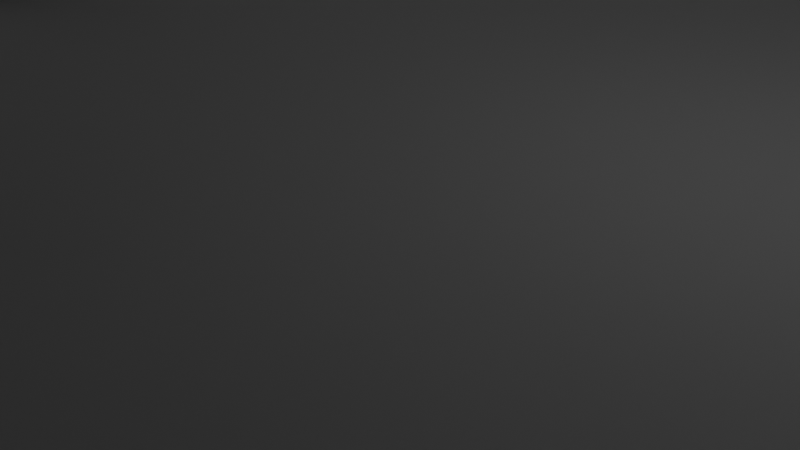 # Source: untitled.blend  (saved by Blender 4.1.23; exported with 4.5.12 LTS)
import bpy
from mathutils import Matrix  # noqa: F401  (used for matrix-valued properties, if any)

bpy.ops.wm.read_factory_settings(use_empty=True)
scene = bpy.context.scene
scene.name = 'Scene'

# ---- collections
col_collection = bpy.data.collections.new('Collection'); scene.collection.children.link(col_collection)

# ---- world
world_world = bpy.data.worlds.new('World'); scene.world = world_world
world_world.use_nodes = True; world_world.node_tree.nodes.clear()
_N = world_world.node_tree.nodes; _L = world_world.node_tree.links
n0 = _N.new('ShaderNodeOutputWorld'); n0.name = 'World Output'; n0.location = (300, 300)
n1 = _N.new('ShaderNodeBackground'); n1.name = 'Background'; n1.location = (10, 300)
n1.inputs[0].default_value = (0.05088, 0.05088, 0.05088, 1.0)
_L.new(n1.outputs[0], n0.inputs[0])
n0.is_active_output = True
world_world.color = (0.05088, 0.05088, 0.05088)
world_world.use_sun_shadow = False
world_world.sun_shadow_jitter_overblur = 0.0

# ---- cameras
cam_camera = bpy.data.cameras.new('Camera')
cam_camera.ortho_scale = 7.314

# ---- lights
light_light = bpy.data.lights.new('Light', 'POINT')
light_light.transmission_factor = 0.0
light_light.energy = 1000.0
light_light.shadow_soft_size = 0.1
light_light.shadow_maximum_resolution = 0.006
light_light.use_absolute_resolution = True

# ---- meshes
me_plane = bpy.data.meshes.new('Plane')
me_plane.from_pydata([(-1.0, -1.0, 0.0), (1.0, -1.0, 0.0), (-1.0, 1.0, 0.0), (1.0, 1.0, 0.0)], [], [(0, 1, 3, 2)])
_uv = me_plane.uv_layers.new(name='UVMap')
_uv.uv.foreach_set('vector', [0.0, 0.0, 1.0, 0.0, 1.0, 1.0, 0.0, 1.0])
me_plane.update()
me_cube = bpy.data.meshes.new('Cube')
me_cube.from_pydata([(-3.092, -3.394, -12.09), (-3.092, -3.394, 12.09), (-3.092, 3.394, -12.09), (-3.092, 3.394, 12.09), (3.092, -3.394, -12.09), (3.092, -3.394, 12.09), (3.092, 3.394, -12.09), (3.092, 3.394, 12.09)], [], [(0, 1, 3, 2), (2, 3, 7, 6), (6, 7, 5, 4), (4, 5, 1, 0), (2, 6, 4, 0), (7, 3, 1, 5)])
_uv = me_cube.uv_layers.new(name='UVMap')
_uv.uv.foreach_set('vector', [0.375, 0.0, 0.625, 0.0, 0.625, 0.25, 0.375, 0.25, 0.375, 0.25, 0.625, 0.25, 0.625, 0.5, 0.375, 0.5, 0.375, 0.5, 0.625, 0.5, 0.625, 0.75, 0.375, 0.75, 0.375, 0.75, 0.625, 0.75, 0.625, 1.0, 0.375, 1.0, 0.125, 0.5, 0.375, 0.5, 0.375, 0.75, 0.125, 0.75, 0.625, 0.5, 0.875, 0.5, 0.875, 0.75, 0.625, 0.75])
me_cube.update()
me_cube_001 = bpy.data.meshes.new('Cube.001')
me_cube_001.from_pydata([(-3.092, -3.394, -12.09), (-3.092, -3.394, 12.09), (-3.092, 3.394, -12.09), (-3.092, 3.394, 12.09), (3.092, -3.394, -12.09), (3.092, -3.394, 12.09), (3.092, 3.394, -12.09), (3.092, 3.394, 12.09)], [], [(0, 1, 3, 2), (2, 3, 7, 6), (6, 7, 5, 4), (4, 5, 1, 0), (2, 6, 4, 0), (7, 3, 1, 5)])
_uv = me_cube_001.uv_layers.new(name='UVMap')
_uv.uv.foreach_set('vector', [0.375, 0.0, 0.625, 0.0, 0.625, 0.25, 0.375, 0.25, 0.375, 0.25, 0.625, 0.25, 0.625, 0.5, 0.375, 0.5, 0.375, 0.5, 0.625, 0.5, 0.625, 0.75, 0.375, 0.75, 0.375, 0.75, 0.625, 0.75, 0.625, 1.0, 0.375, 1.0, 0.125, 0.5, 0.375, 0.5, 0.375, 0.75, 0.125, 0.75, 0.625, 0.5, 0.875, 0.5, 0.875, 0.75, 0.625, 0.75])
me_cube_001.update()
me_cube_002 = bpy.data.meshes.new('Cube.002')
me_cube_002.from_pydata([(-3.092, -3.394, -12.09), (-3.092, -3.394, 12.09), (-3.092, 3.394, -12.09), (-3.092, 3.394, 12.09), (3.092, -3.394, -12.09), (3.092, -3.394, 12.09), (3.092, 3.394, -12.09), (3.092, 3.394, 12.09)], [], [(0, 1, 3, 2), (2, 3, 7, 6), (6, 7, 5, 4), (4, 5, 1, 0), (2, 6, 4, 0), (7, 3, 1, 5)])
_uv = me_cube_002.uv_layers.new(name='UVMap')
_uv.uv.foreach_set('vector', [0.375, 0.0, 0.625, 0.0, 0.625, 0.25, 0.375, 0.25, 0.375, 0.25, 0.625, 0.25, 0.625, 0.5, 0.375, 0.5, 0.375, 0.5, 0.625, 0.5, 0.625, 0.75, 0.375, 0.75, 0.375, 0.75, 0.625, 0.75, 0.625, 1.0, 0.375, 1.0, 0.125, 0.5, 0.375, 0.5, 0.375, 0.75, 0.125, 0.75, 0.625, 0.5, 0.875, 0.5, 0.875, 0.75, 0.625, 0.75])
me_cube_002.update()
me_cube_003 = bpy.data.meshes.new('Cube.003')
me_cube_003.from_pydata([(-3.092, -3.394, -12.09), (-3.092, -3.394, 12.09), (-3.092, 3.394, -12.09), (-3.092, 3.394, 12.09), (3.092, -3.394, -12.09), (3.092, -3.394, 12.09), (3.092, 3.394, -12.09), (3.092, 3.394, 12.09)], [], [(0, 1, 3, 2), (2, 3, 7, 6), (6, 7, 5, 4), (4, 5, 1, 0), (2, 6, 4, 0), (7, 3, 1, 5)])
_uv = me_cube_003.uv_layers.new(name='UVMap')
_uv.uv.foreach_set('vector', [0.375, 0.0, 0.625, 0.0, 0.625, 0.25, 0.375, 0.25, 0.375, 0.25, 0.625, 0.25, 0.625, 0.5, 0.375, 0.5, 0.375, 0.5, 0.625, 0.5, 0.625, 0.75, 0.375, 0.75, 0.375, 0.75, 0.625, 0.75, 0.625, 1.0, 0.375, 1.0, 0.125, 0.5, 0.375, 0.5, 0.375, 0.75, 0.125, 0.75, 0.625, 0.5, 0.875, 0.5, 0.875, 0.75, 0.625, 0.75])
me_cube_003.update()
me_cube_004 = bpy.data.meshes.new('Cube.004')
me_cube_004.from_pydata([(-3.092, -3.394, -12.09), (-3.092, -3.394, 12.09), (-3.092, 3.394, -12.09), (-3.092, 3.394, 12.09), (3.092, -3.394, -12.09), (3.092, -3.394, 12.09), (3.092, 3.394, -12.09), (3.092, 3.394, 12.09)], [], [(0, 1, 3, 2), (2, 3, 7, 6), (6, 7, 5, 4), (4, 5, 1, 0), (2, 6, 4, 0), (7, 3, 1, 5)])
_uv = me_cube_004.uv_layers.new(name='UVMap')
_uv.uv.foreach_set('vector', [0.375, 0.0, 0.625, 0.0, 0.625, 0.25, 0.375, 0.25, 0.375, 0.25, 0.625, 0.25, 0.625, 0.5, 0.375, 0.5, 0.375, 0.5, 0.625, 0.5, 0.625, 0.75, 0.375, 0.75, 0.375, 0.75, 0.625, 0.75, 0.625, 1.0, 0.375, 1.0, 0.125, 0.5, 0.375, 0.5, 0.375, 0.75, 0.125, 0.75, 0.625, 0.5, 0.875, 0.5, 0.875, 0.75, 0.625, 0.75])
me_cube_004.update()
me_cube_005 = bpy.data.meshes.new('Cube.005')
me_cube_005.from_pydata([(-3.092, -3.394, -12.09), (-3.092, -3.394, 12.09), (-3.092, 3.394, -12.09), (-3.092, 3.394, 12.09), (3.092, -3.394, -12.09), (3.092, -3.394, 12.09), (3.092, 3.394, -12.09), (3.092, 3.394, 12.09)], [], [(0, 1, 3, 2), (2, 3, 7, 6), (6, 7, 5, 4), (4, 5, 1, 0), (2, 6, 4, 0), (7, 3, 1, 5)])
_uv = me_cube_005.uv_layers.new(name='UVMap')
_uv.uv.foreach_set('vector', [0.375, 0.0, 0.625, 0.0, 0.625, 0.25, 0.375, 0.25, 0.375, 0.25, 0.625, 0.25, 0.625, 0.5, 0.375, 0.5, 0.375, 0.5, 0.625, 0.5, 0.625, 0.75, 0.375, 0.75, 0.375, 0.75, 0.625, 0.75, 0.625, 1.0, 0.375, 1.0, 0.125, 0.5, 0.375, 0.5, 0.375, 0.75, 0.125, 0.75, 0.625, 0.5, 0.875, 0.5, 0.875, 0.75, 0.625, 0.75])
me_cube_005.update()
me_cube_006 = bpy.data.meshes.new('Cube.006')
me_cube_006.from_pydata([(-3.092, -3.394, -12.09), (-3.092, -3.394, 12.09), (-3.092, 3.394, -12.09), (-3.092, 3.394, 12.09), (3.092, -3.394, -12.09), (3.092, -3.394, 12.09), (3.092, 3.394, -12.09), (3.092, 3.394, 12.09)], [], [(0, 1, 3, 2), (2, 3, 7, 6), (6, 7, 5, 4), (4, 5, 1, 0), (2, 6, 4, 0), (7, 3, 1, 5)])
_uv = me_cube_006.uv_layers.new(name='UVMap')
_uv.uv.foreach_set('vector', [0.375, 0.0, 0.625, 0.0, 0.625, 0.25, 0.375, 0.25, 0.375, 0.25, 0.625, 0.25, 0.625, 0.5, 0.375, 0.5, 0.375, 0.5, 0.625, 0.5, 0.625, 0.75, 0.375, 0.75, 0.375, 0.75, 0.625, 0.75, 0.625, 1.0, 0.375, 1.0, 0.125, 0.5, 0.375, 0.5, 0.375, 0.75, 0.125, 0.75, 0.625, 0.5, 0.875, 0.5, 0.875, 0.75, 0.625, 0.75])
me_cube_006.update()
me_cube_007 = bpy.data.meshes.new('Cube.007')
me_cube_007.from_pydata([(-3.092, -3.394, -12.09), (-3.092, -3.394, 12.09), (-3.092, 3.394, -12.09), (-3.092, 3.394, 12.09), (3.092, -3.394, -12.09), (3.092, -3.394, 12.09), (3.092, 3.394, -12.09), (3.092, 3.394, 12.09)], [], [(0, 1, 3, 2), (2, 3, 7, 6), (6, 7, 5, 4), (4, 5, 1, 0), (2, 6, 4, 0), (7, 3, 1, 5)])
_uv = me_cube_007.uv_layers.new(name='UVMap')
_uv.uv.foreach_set('vector', [0.375, 0.0, 0.625, 0.0, 0.625, 0.25, 0.375, 0.25, 0.375, 0.25, 0.625, 0.25, 0.625, 0.5, 0.375, 0.5, 0.375, 0.5, 0.625, 0.5, 0.625, 0.75, 0.375, 0.75, 0.375, 0.75, 0.625, 0.75, 0.625, 1.0, 0.375, 1.0, 0.125, 0.5, 0.375, 0.5, 0.375, 0.75, 0.125, 0.75, 0.625, 0.5, 0.875, 0.5, 0.875, 0.75, 0.625, 0.75])
me_cube_007.update()
me_cube_008 = bpy.data.meshes.new('Cube.008')
me_cube_008.from_pydata([(-3.092, -3.394, -12.09), (-3.092, -3.394, 12.09), (-3.092, 3.394, -12.09), (-3.092, 3.394, 12.09), (3.092, -3.394, -12.09), (3.092, -3.394, 12.09), (3.092, 3.394, -12.09), (3.092, 3.394, 12.09)], [], [(0, 1, 3, 2), (2, 3, 7, 6), (6, 7, 5, 4), (4, 5, 1, 0), (2, 6, 4, 0), (7, 3, 1, 5)])
_uv = me_cube_008.uv_layers.new(name='UVMap')
_uv.uv.foreach_set('vector', [0.375, 0.0, 0.625, 0.0, 0.625, 0.25, 0.375, 0.25, 0.375, 0.25, 0.625, 0.25, 0.625, 0.5, 0.375, 0.5, 0.375, 0.5, 0.625, 0.5, 0.625, 0.75, 0.375, 0.75, 0.375, 0.75, 0.625, 0.75, 0.625, 1.0, 0.375, 1.0, 0.125, 0.5, 0.375, 0.5, 0.375, 0.75, 0.125, 0.75, 0.625, 0.5, 0.875, 0.5, 0.875, 0.75, 0.625, 0.75])
me_cube_008.update()
me_cube_009 = bpy.data.meshes.new('Cube.009')
me_cube_009.from_pydata([(-3.092, -3.394, -12.09), (-3.092, -3.394, 12.09), (-3.092, 3.394, -12.09), (-3.092, 3.394, 12.09), (3.092, -3.394, -12.09), (3.092, -3.394, 12.09), (3.092, 3.394, -12.09), (3.092, 3.394, 12.09)], [], [(0, 1, 3, 2), (2, 3, 7, 6), (6, 7, 5, 4), (4, 5, 1, 0), (2, 6, 4, 0), (7, 3, 1, 5)])
_uv = me_cube_009.uv_layers.new(name='UVMap')
_uv.uv.foreach_set('vector', [0.375, 0.0, 0.625, 0.0, 0.625, 0.25, 0.375, 0.25, 0.375, 0.25, 0.625, 0.25, 0.625, 0.5, 0.375, 0.5, 0.375, 0.5, 0.625, 0.5, 0.625, 0.75, 0.375, 0.75, 0.375, 0.75, 0.625, 0.75, 0.625, 1.0, 0.375, 1.0, 0.125, 0.5, 0.375, 0.5, 0.375, 0.75, 0.125, 0.75, 0.625, 0.5, 0.875, 0.5, 0.875, 0.75, 0.625, 0.75])
me_cube_009.update()
me_cube_010 = bpy.data.meshes.new('Cube.010')
me_cube_010.from_pydata([(-3.092, -3.394, -12.09), (-3.092, -3.394, 12.09), (-3.092, 3.394, -12.09), (-3.092, 3.394, 12.09), (3.092, -3.394, -12.09), (3.092, -3.394, 12.09), (3.092, 3.394, -12.09), (3.092, 3.394, 12.09)], [], [(0, 1, 3, 2), (2, 3, 7, 6), (6, 7, 5, 4), (4, 5, 1, 0), (2, 6, 4, 0), (7, 3, 1, 5)])
_uv = me_cube_010.uv_layers.new(name='UVMap')
_uv.uv.foreach_set('vector', [0.375, 0.0, 0.625, 0.0, 0.625, 0.25, 0.375, 0.25, 0.375, 0.25, 0.625, 0.25, 0.625, 0.5, 0.375, 0.5, 0.375, 0.5, 0.625, 0.5, 0.625, 0.75, 0.375, 0.75, 0.375, 0.75, 0.625, 0.75, 0.625, 1.0, 0.375, 1.0, 0.125, 0.5, 0.375, 0.5, 0.375, 0.75, 0.125, 0.75, 0.625, 0.5, 0.875, 0.5, 0.875, 0.75, 0.625, 0.75])
me_cube_010.update()
me_cube_011 = bpy.data.meshes.new('Cube.011')
me_cube_011.from_pydata([(-3.092, -3.394, -12.09), (-3.092, -3.394, 12.09), (-3.092, 3.394, -12.09), (-3.092, 3.394, 12.09), (3.092, -3.394, -12.09), (3.092, -3.394, 12.09), (3.092, 3.394, -12.09), (3.092, 3.394, 12.09)], [], [(0, 1, 3, 2), (2, 3, 7, 6), (6, 7, 5, 4), (4, 5, 1, 0), (2, 6, 4, 0), (7, 3, 1, 5)])
_uv = me_cube_011.uv_layers.new(name='UVMap')
_uv.uv.foreach_set('vector', [0.375, 0.0, 0.625, 0.0, 0.625, 0.25, 0.375, 0.25, 0.375, 0.25, 0.625, 0.25, 0.625, 0.5, 0.375, 0.5, 0.375, 0.5, 0.625, 0.5, 0.625, 0.75, 0.375, 0.75, 0.375, 0.75, 0.625, 0.75, 0.625, 1.0, 0.375, 1.0, 0.125, 0.5, 0.375, 0.5, 0.375, 0.75, 0.125, 0.75, 0.625, 0.5, 0.875, 0.5, 0.875, 0.75, 0.625, 0.75])
me_cube_011.update()
me_cube_012 = bpy.data.meshes.new('Cube.012')
me_cube_012.from_pydata([(-3.092, -3.394, -12.09), (-3.092, -3.394, 12.09), (-3.092, 3.394, -12.09), (-3.092, 3.394, 12.09), (3.092, -3.394, -12.09), (3.092, -3.394, 12.09), (3.092, 3.394, -12.09), (3.092, 3.394, 12.09)], [], [(0, 1, 3, 2), (2, 3, 7, 6), (6, 7, 5, 4), (4, 5, 1, 0), (2, 6, 4, 0), (7, 3, 1, 5)])
_uv = me_cube_012.uv_layers.new(name='UVMap')
_uv.uv.foreach_set('vector', [0.375, 0.0, 0.625, 0.0, 0.625, 0.25, 0.375, 0.25, 0.375, 0.25, 0.625, 0.25, 0.625, 0.5, 0.375, 0.5, 0.375, 0.5, 0.625, 0.5, 0.625, 0.75, 0.375, 0.75, 0.375, 0.75, 0.625, 0.75, 0.625, 1.0, 0.375, 1.0, 0.125, 0.5, 0.375, 0.5, 0.375, 0.75, 0.125, 0.75, 0.625, 0.5, 0.875, 0.5, 0.875, 0.75, 0.625, 0.75])
me_cube_012.update()
me_cube_013 = bpy.data.meshes.new('Cube.013')
me_cube_013.from_pydata([(-3.092, -3.394, -12.09), (-3.092, -3.394, 12.09), (-3.092, 3.394, -12.09), (-3.092, 3.394, 12.09), (3.092, -3.394, -12.09), (3.092, -3.394, 12.09), (3.092, 3.394, -12.09), (3.092, 3.394, 12.09)], [], [(0, 1, 3, 2), (2, 3, 7, 6), (6, 7, 5, 4), (4, 5, 1, 0), (2, 6, 4, 0), (7, 3, 1, 5)])
_uv = me_cube_013.uv_layers.new(name='UVMap')
_uv.uv.foreach_set('vector', [0.375, 0.0, 0.625, 0.0, 0.625, 0.25, 0.375, 0.25, 0.375, 0.25, 0.625, 0.25, 0.625, 0.5, 0.375, 0.5, 0.375, 0.5, 0.625, 0.5, 0.625, 0.75, 0.375, 0.75, 0.375, 0.75, 0.625, 0.75, 0.625, 1.0, 0.375, 1.0, 0.125, 0.5, 0.375, 0.5, 0.375, 0.75, 0.125, 0.75, 0.625, 0.5, 0.875, 0.5, 0.875, 0.75, 0.625, 0.75])
me_cube_013.update()
me_cube_014 = bpy.data.meshes.new('Cube.014')
me_cube_014.from_pydata([(-3.092, -3.394, -12.09), (-3.092, -3.394, 12.09), (-3.092, 3.394, -12.09), (-3.092, 3.394, 12.09), (3.092, -3.394, -12.09), (3.092, -3.394, 12.09), (3.092, 3.394, -12.09), (3.092, 3.394, 12.09)], [], [(0, 1, 3, 2), (2, 3, 7, 6), (6, 7, 5, 4), (4, 5, 1, 0), (2, 6, 4, 0), (7, 3, 1, 5)])
_uv = me_cube_014.uv_layers.new(name='UVMap')
_uv.uv.foreach_set('vector', [0.375, 0.0, 0.625, 0.0, 0.625, 0.25, 0.375, 0.25, 0.375, 0.25, 0.625, 0.25, 0.625, 0.5, 0.375, 0.5, 0.375, 0.5, 0.625, 0.5, 0.625, 0.75, 0.375, 0.75, 0.375, 0.75, 0.625, 0.75, 0.625, 1.0, 0.375, 1.0, 0.125, 0.5, 0.375, 0.5, 0.375, 0.75, 0.125, 0.75, 0.625, 0.5, 0.875, 0.5, 0.875, 0.75, 0.625, 0.75])
me_cube_014.update()
me_cube_015 = bpy.data.meshes.new('Cube.015')
me_cube_015.from_pydata([(-3.092, -3.394, -12.09), (-3.092, -3.394, 12.09), (-3.092, 3.394, -12.09), (-3.092, 3.394, 12.09), (3.092, -3.394, -12.09), (3.092, -3.394, 12.09), (3.092, 3.394, -12.09), (3.092, 3.394, 12.09)], [], [(0, 1, 3, 2), (2, 3, 7, 6), (6, 7, 5, 4), (4, 5, 1, 0), (2, 6, 4, 0), (7, 3, 1, 5)])
_uv = me_cube_015.uv_layers.new(name='UVMap')
_uv.uv.foreach_set('vector', [0.375, 0.0, 0.625, 0.0, 0.625, 0.25, 0.375, 0.25, 0.375, 0.25, 0.625, 0.25, 0.625, 0.5, 0.375, 0.5, 0.375, 0.5, 0.625, 0.5, 0.625, 0.75, 0.375, 0.75, 0.375, 0.75, 0.625, 0.75, 0.625, 1.0, 0.375, 1.0, 0.125, 0.5, 0.375, 0.5, 0.375, 0.75, 0.125, 0.75, 0.625, 0.5, 0.875, 0.5, 0.875, 0.75, 0.625, 0.75])
me_cube_015.update()
me_cube_016 = bpy.data.meshes.new('Cube.016')
me_cube_016.from_pydata([(-3.092, -3.394, -12.09), (-3.092, -3.394, 12.09), (-3.092, 3.394, -12.09), (-3.092, 3.394, 12.09), (3.092, -3.394, -12.09), (3.092, -3.394, 12.09), (3.092, 3.394, -12.09), (3.092, 3.394, 12.09)], [], [(0, 1, 3, 2), (2, 3, 7, 6), (6, 7, 5, 4), (4, 5, 1, 0), (2, 6, 4, 0), (7, 3, 1, 5)])
_uv = me_cube_016.uv_layers.new(name='UVMap')
_uv.uv.foreach_set('vector', [0.375, 0.0, 0.625, 0.0, 0.625, 0.25, 0.375, 0.25, 0.375, 0.25, 0.625, 0.25, 0.625, 0.5, 0.375, 0.5, 0.375, 0.5, 0.625, 0.5, 0.625, 0.75, 0.375, 0.75, 0.375, 0.75, 0.625, 0.75, 0.625, 1.0, 0.375, 1.0, 0.125, 0.5, 0.375, 0.5, 0.375, 0.75, 0.125, 0.75, 0.625, 0.5, 0.875, 0.5, 0.875, 0.75, 0.625, 0.75])
me_cube_016.update()
me_cube_017 = bpy.data.meshes.new('Cube.017')
me_cube_017.from_pydata([(-3.092, -3.394, -12.09), (-3.092, -3.394, 12.09), (-3.092, 3.394, -12.09), (-3.092, 3.394, 12.09), (3.092, -3.394, -12.09), (3.092, -3.394, 12.09), (3.092, 3.394, -12.09), (3.092, 3.394, 12.09)], [], [(0, 1, 3, 2), (2, 3, 7, 6), (6, 7, 5, 4), (4, 5, 1, 0), (2, 6, 4, 0), (7, 3, 1, 5)])
_uv = me_cube_017.uv_layers.new(name='UVMap')
_uv.uv.foreach_set('vector', [0.375, 0.0, 0.625, 0.0, 0.625, 0.25, 0.375, 0.25, 0.375, 0.25, 0.625, 0.25, 0.625, 0.5, 0.375, 0.5, 0.375, 0.5, 0.625, 0.5, 0.625, 0.75, 0.375, 0.75, 0.375, 0.75, 0.625, 0.75, 0.625, 1.0, 0.375, 1.0, 0.125, 0.5, 0.375, 0.5, 0.375, 0.75, 0.125, 0.75, 0.625, 0.5, 0.875, 0.5, 0.875, 0.75, 0.625, 0.75])
me_cube_017.update()
me_cube_018 = bpy.data.meshes.new('Cube.018')
me_cube_018.from_pydata([(-3.092, -3.394, -12.09), (-3.092, -3.394, 12.09), (-3.092, 3.394, -12.09), (-3.092, 3.394, 12.09), (3.092, -3.394, -12.09), (3.092, -3.394, 12.09), (3.092, 3.394, -12.09), (3.092, 3.394, 12.09)], [], [(0, 1, 3, 2), (2, 3, 7, 6), (6, 7, 5, 4), (4, 5, 1, 0), (2, 6, 4, 0), (7, 3, 1, 5)])
_uv = me_cube_018.uv_layers.new(name='UVMap')
_uv.uv.foreach_set('vector', [0.375, 0.0, 0.625, 0.0, 0.625, 0.25, 0.375, 0.25, 0.375, 0.25, 0.625, 0.25, 0.625, 0.5, 0.375, 0.5, 0.375, 0.5, 0.625, 0.5, 0.625, 0.75, 0.375, 0.75, 0.375, 0.75, 0.625, 0.75, 0.625, 1.0, 0.375, 1.0, 0.125, 0.5, 0.375, 0.5, 0.375, 0.75, 0.125, 0.75, 0.625, 0.5, 0.875, 0.5, 0.875, 0.75, 0.625, 0.75])
me_cube_018.update()
me_cube_019 = bpy.data.meshes.new('Cube.019')
me_cube_019.from_pydata([(-3.092, -3.394, -12.09), (-3.092, -3.394, 12.09), (-3.092, 3.394, -12.09), (-3.092, 3.394, 12.09), (3.092, -3.394, -12.09), (3.092, -3.394, 12.09), (3.092, 3.394, -12.09), (3.092, 3.394, 12.09)], [], [(0, 1, 3, 2), (2, 3, 7, 6), (6, 7, 5, 4), (4, 5, 1, 0), (2, 6, 4, 0), (7, 3, 1, 5)])
_uv = me_cube_019.uv_layers.new(name='UVMap')
_uv.uv.foreach_set('vector', [0.375, 0.0, 0.625, 0.0, 0.625, 0.25, 0.375, 0.25, 0.375, 0.25, 0.625, 0.25, 0.625, 0.5, 0.375, 0.5, 0.375, 0.5, 0.625, 0.5, 0.625, 0.75, 0.375, 0.75, 0.375, 0.75, 0.625, 0.75, 0.625, 1.0, 0.375, 1.0, 0.125, 0.5, 0.375, 0.5, 0.375, 0.75, 0.125, 0.75, 0.625, 0.5, 0.875, 0.5, 0.875, 0.75, 0.625, 0.75])
me_cube_019.update()
me_cube_020 = bpy.data.meshes.new('Cube.020')
me_cube_020.from_pydata([(-3.092, -3.394, -12.09), (-3.092, -3.394, 12.09), (-3.092, 3.394, -12.09), (-3.092, 3.394, 12.09), (3.092, -3.394, -12.09), (3.092, -3.394, 12.09), (3.092, 3.394, -12.09), (3.092, 3.394, 12.09)], [], [(0, 1, 3, 2), (2, 3, 7, 6), (6, 7, 5, 4), (4, 5, 1, 0), (2, 6, 4, 0), (7, 3, 1, 5)])
_uv = me_cube_020.uv_layers.new(name='UVMap')
_uv.uv.foreach_set('vector', [0.375, 0.0, 0.625, 0.0, 0.625, 0.25, 0.375, 0.25, 0.375, 0.25, 0.625, 0.25, 0.625, 0.5, 0.375, 0.5, 0.375, 0.5, 0.625, 0.5, 0.625, 0.75, 0.375, 0.75, 0.375, 0.75, 0.625, 0.75, 0.625, 1.0, 0.375, 1.0, 0.125, 0.5, 0.375, 0.5, 0.375, 0.75, 0.125, 0.75, 0.625, 0.5, 0.875, 0.5, 0.875, 0.75, 0.625, 0.75])
me_cube_020.update()
me_cube_021 = bpy.data.meshes.new('Cube.021')
me_cube_021.from_pydata([(-3.092, -3.394, -12.09), (-3.092, -3.394, 12.09), (-3.092, 3.394, -12.09), (-3.092, 3.394, 12.09), (3.092, -3.394, -12.09), (3.092, -3.394, 12.09), (3.092, 3.394, -12.09), (3.092, 3.394, 12.09)], [], [(0, 1, 3, 2), (2, 3, 7, 6), (6, 7, 5, 4), (4, 5, 1, 0), (2, 6, 4, 0), (7, 3, 1, 5)])
_uv = me_cube_021.uv_layers.new(name='UVMap')
_uv.uv.foreach_set('vector', [0.375, 0.0, 0.625, 0.0, 0.625, 0.25, 0.375, 0.25, 0.375, 0.25, 0.625, 0.25, 0.625, 0.5, 0.375, 0.5, 0.375, 0.5, 0.625, 0.5, 0.625, 0.75, 0.375, 0.75, 0.375, 0.75, 0.625, 0.75, 0.625, 1.0, 0.375, 1.0, 0.125, 0.5, 0.375, 0.5, 0.375, 0.75, 0.125, 0.75, 0.625, 0.5, 0.875, 0.5, 0.875, 0.75, 0.625, 0.75])
me_cube_021.update()
me_cube_022 = bpy.data.meshes.new('Cube.022')
me_cube_022.from_pydata([(-3.092, -3.394, -12.09), (-3.092, -3.394, 12.09), (-3.092, 3.394, -12.09), (-3.092, 3.394, 12.09), (3.092, -3.394, -12.09), (3.092, -3.394, 12.09), (3.092, 3.394, -12.09), (3.092, 3.394, 12.09)], [], [(0, 1, 3, 2), (2, 3, 7, 6), (6, 7, 5, 4), (4, 5, 1, 0), (2, 6, 4, 0), (7, 3, 1, 5)])
_uv = me_cube_022.uv_layers.new(name='UVMap')
_uv.uv.foreach_set('vector', [0.375, 0.0, 0.625, 0.0, 0.625, 0.25, 0.375, 0.25, 0.375, 0.25, 0.625, 0.25, 0.625, 0.5, 0.375, 0.5, 0.375, 0.5, 0.625, 0.5, 0.625, 0.75, 0.375, 0.75, 0.375, 0.75, 0.625, 0.75, 0.625, 1.0, 0.375, 1.0, 0.125, 0.5, 0.375, 0.5, 0.375, 0.75, 0.125, 0.75, 0.625, 0.5, 0.875, 0.5, 0.875, 0.75, 0.625, 0.75])
me_cube_022.update()
me_cube_023 = bpy.data.meshes.new('Cube.023')
me_cube_023.from_pydata([(-3.092, -3.394, -12.09), (-3.092, -3.394, 12.09), (-3.092, 3.394, -12.09), (-3.092, 3.394, 12.09), (3.092, -3.394, -12.09), (3.092, -3.394, 12.09), (3.092, 3.394, -12.09), (3.092, 3.394, 12.09)], [], [(0, 1, 3, 2), (2, 3, 7, 6), (6, 7, 5, 4), (4, 5, 1, 0), (2, 6, 4, 0), (7, 3, 1, 5)])
_uv = me_cube_023.uv_layers.new(name='UVMap')
_uv.uv.foreach_set('vector', [0.375, 0.0, 0.625, 0.0, 0.625, 0.25, 0.375, 0.25, 0.375, 0.25, 0.625, 0.25, 0.625, 0.5, 0.375, 0.5, 0.375, 0.5, 0.625, 0.5, 0.625, 0.75, 0.375, 0.75, 0.375, 0.75, 0.625, 0.75, 0.625, 1.0, 0.375, 1.0, 0.125, 0.5, 0.375, 0.5, 0.375, 0.75, 0.125, 0.75, 0.625, 0.5, 0.875, 0.5, 0.875, 0.75, 0.625, 0.75])
me_cube_023.update()
me_cube_024 = bpy.data.meshes.new('Cube.024')
me_cube_024.from_pydata([(-3.092, -3.394, -12.09), (-3.092, -3.394, 12.09), (-3.092, 3.394, -12.09), (-3.092, 3.394, 12.09), (3.092, -3.394, -12.09), (3.092, -3.394, 12.09), (3.092, 3.394, -12.09), (3.092, 3.394, 12.09)], [], [(0, 1, 3, 2), (2, 3, 7, 6), (6, 7, 5, 4), (4, 5, 1, 0), (2, 6, 4, 0), (7, 3, 1, 5)])
_uv = me_cube_024.uv_layers.new(name='UVMap')
_uv.uv.foreach_set('vector', [0.375, 0.0, 0.625, 0.0, 0.625, 0.25, 0.375, 0.25, 0.375, 0.25, 0.625, 0.25, 0.625, 0.5, 0.375, 0.5, 0.375, 0.5, 0.625, 0.5, 0.625, 0.75, 0.375, 0.75, 0.375, 0.75, 0.625, 0.75, 0.625, 1.0, 0.375, 1.0, 0.125, 0.5, 0.375, 0.5, 0.375, 0.75, 0.125, 0.75, 0.625, 0.5, 0.875, 0.5, 0.875, 0.75, 0.625, 0.75])
me_cube_024.update()
me_cube_025 = bpy.data.meshes.new('Cube.025')
me_cube_025.from_pydata([(-3.092, -3.394, -12.09), (-3.092, -3.394, 12.09), (-3.092, 3.394, -12.09), (-3.092, 3.394, 12.09), (3.092, -3.394, -12.09), (3.092, -3.394, 12.09), (3.092, 3.394, -12.09), (3.092, 3.394, 12.09)], [], [(0, 1, 3, 2), (2, 3, 7, 6), (6, 7, 5, 4), (4, 5, 1, 0), (2, 6, 4, 0), (7, 3, 1, 5)])
_uv = me_cube_025.uv_layers.new(name='UVMap')
_uv.uv.foreach_set('vector', [0.375, 0.0, 0.625, 0.0, 0.625, 0.25, 0.375, 0.25, 0.375, 0.25, 0.625, 0.25, 0.625, 0.5, 0.375, 0.5, 0.375, 0.5, 0.625, 0.5, 0.625, 0.75, 0.375, 0.75, 0.375, 0.75, 0.625, 0.75, 0.625, 1.0, 0.375, 1.0, 0.125, 0.5, 0.375, 0.5, 0.375, 0.75, 0.125, 0.75, 0.625, 0.5, 0.875, 0.5, 0.875, 0.75, 0.625, 0.75])
me_cube_025.update()
me_cube_026 = bpy.data.meshes.new('Cube.026')
me_cube_026.from_pydata([(-3.092, -3.394, -12.09), (-3.092, -3.394, 12.09), (-3.092, 3.394, -12.09), (-3.092, 3.394, 12.09), (3.092, -3.394, -12.09), (3.092, -3.394, 12.09), (3.092, 3.394, -12.09), (3.092, 3.394, 12.09)], [], [(0, 1, 3, 2), (2, 3, 7, 6), (6, 7, 5, 4), (4, 5, 1, 0), (2, 6, 4, 0), (7, 3, 1, 5)])
_uv = me_cube_026.uv_layers.new(name='UVMap')
_uv.uv.foreach_set('vector', [0.375, 0.0, 0.625, 0.0, 0.625, 0.25, 0.375, 0.25, 0.375, 0.25, 0.625, 0.25, 0.625, 0.5, 0.375, 0.5, 0.375, 0.5, 0.625, 0.5, 0.625, 0.75, 0.375, 0.75, 0.375, 0.75, 0.625, 0.75, 0.625, 1.0, 0.375, 1.0, 0.125, 0.5, 0.375, 0.5, 0.375, 0.75, 0.125, 0.75, 0.625, 0.5, 0.875, 0.5, 0.875, 0.75, 0.625, 0.75])
me_cube_026.update()
me_cube_027 = bpy.data.meshes.new('Cube.027')
me_cube_027.from_pydata([(-3.092, -3.394, -12.09), (-3.092, -3.394, 12.09), (-3.092, 3.394, -12.09), (-3.092, 3.394, 12.09), (3.092, -3.394, -12.09), (3.092, -3.394, 12.09), (3.092, 3.394, -12.09), (3.092, 3.394, 12.09)], [], [(0, 1, 3, 2), (2, 3, 7, 6), (6, 7, 5, 4), (4, 5, 1, 0), (2, 6, 4, 0), (7, 3, 1, 5)])
_uv = me_cube_027.uv_layers.new(name='UVMap')
_uv.uv.foreach_set('vector', [0.375, 0.0, 0.625, 0.0, 0.625, 0.25, 0.375, 0.25, 0.375, 0.25, 0.625, 0.25, 0.625, 0.5, 0.375, 0.5, 0.375, 0.5, 0.625, 0.5, 0.625, 0.75, 0.375, 0.75, 0.375, 0.75, 0.625, 0.75, 0.625, 1.0, 0.375, 1.0, 0.125, 0.5, 0.375, 0.5, 0.375, 0.75, 0.125, 0.75, 0.625, 0.5, 0.875, 0.5, 0.875, 0.75, 0.625, 0.75])
me_cube_027.update()
me_cube_028 = bpy.data.meshes.new('Cube.028')
me_cube_028.from_pydata([(-3.092, -3.394, -12.09), (-3.092, -3.394, 12.09), (-3.092, 3.394, -12.09), (-3.092, 3.394, 12.09), (3.092, -3.394, -12.09), (3.092, -3.394, 12.09), (3.092, 3.394, -12.09), (3.092, 3.394, 12.09)], [], [(0, 1, 3, 2), (2, 3, 7, 6), (6, 7, 5, 4), (4, 5, 1, 0), (2, 6, 4, 0), (7, 3, 1, 5)])
_uv = me_cube_028.uv_layers.new(name='UVMap')
_uv.uv.foreach_set('vector', [0.375, 0.0, 0.625, 0.0, 0.625, 0.25, 0.375, 0.25, 0.375, 0.25, 0.625, 0.25, 0.625, 0.5, 0.375, 0.5, 0.375, 0.5, 0.625, 0.5, 0.625, 0.75, 0.375, 0.75, 0.375, 0.75, 0.625, 0.75, 0.625, 1.0, 0.375, 1.0, 0.125, 0.5, 0.375, 0.5, 0.375, 0.75, 0.125, 0.75, 0.625, 0.5, 0.875, 0.5, 0.875, 0.75, 0.625, 0.75])
me_cube_028.update()
me_cube_029 = bpy.data.meshes.new('Cube.029')
me_cube_029.from_pydata([(-3.092, -3.394, -12.09), (-3.092, -3.394, 12.09), (-3.092, 3.394, -12.09), (-3.092, 3.394, 12.09), (3.092, -3.394, -12.09), (3.092, -3.394, 12.09), (3.092, 3.394, -12.09), (3.092, 3.394, 12.09)], [], [(0, 1, 3, 2), (2, 3, 7, 6), (6, 7, 5, 4), (4, 5, 1, 0), (2, 6, 4, 0), (7, 3, 1, 5)])
_uv = me_cube_029.uv_layers.new(name='UVMap')
_uv.uv.foreach_set('vector', [0.375, 0.0, 0.625, 0.0, 0.625, 0.25, 0.375, 0.25, 0.375, 0.25, 0.625, 0.25, 0.625, 0.5, 0.375, 0.5, 0.375, 0.5, 0.625, 0.5, 0.625, 0.75, 0.375, 0.75, 0.375, 0.75, 0.625, 0.75, 0.625, 1.0, 0.375, 1.0, 0.125, 0.5, 0.375, 0.5, 0.375, 0.75, 0.125, 0.75, 0.625, 0.5, 0.875, 0.5, 0.875, 0.75, 0.625, 0.75])
me_cube_029.update()
me_cube_030 = bpy.data.meshes.new('Cube.030')
me_cube_030.from_pydata([(-3.092, -3.394, -12.09), (-3.092, -3.394, 12.09), (-3.092, 3.394, -12.09), (-3.092, 3.394, 12.09), (3.092, -3.394, -12.09), (3.092, -3.394, 12.09), (3.092, 3.394, -12.09), (3.092, 3.394, 12.09)], [], [(0, 1, 3, 2), (2, 3, 7, 6), (6, 7, 5, 4), (4, 5, 1, 0), (2, 6, 4, 0), (7, 3, 1, 5)])
_uv = me_cube_030.uv_layers.new(name='UVMap')
_uv.uv.foreach_set('vector', [0.375, 0.0, 0.625, 0.0, 0.625, 0.25, 0.375, 0.25, 0.375, 0.25, 0.625, 0.25, 0.625, 0.5, 0.375, 0.5, 0.375, 0.5, 0.625, 0.5, 0.625, 0.75, 0.375, 0.75, 0.375, 0.75, 0.625, 0.75, 0.625, 1.0, 0.375, 1.0, 0.125, 0.5, 0.375, 0.5, 0.375, 0.75, 0.125, 0.75, 0.625, 0.5, 0.875, 0.5, 0.875, 0.75, 0.625, 0.75])
me_cube_030.update()
me_cube_031 = bpy.data.meshes.new('Cube.031')
me_cube_031.from_pydata([(-3.092, -3.394, -12.09), (-3.092, -3.394, 12.09), (-3.092, 3.394, -12.09), (-3.092, 3.394, 12.09), (3.092, -3.394, -12.09), (3.092, -3.394, 12.09), (3.092, 3.394, -12.09), (3.092, 3.394, 12.09)], [], [(0, 1, 3, 2), (2, 3, 7, 6), (6, 7, 5, 4), (4, 5, 1, 0), (2, 6, 4, 0), (7, 3, 1, 5)])
_uv = me_cube_031.uv_layers.new(name='UVMap')
_uv.uv.foreach_set('vector', [0.375, 0.0, 0.625, 0.0, 0.625, 0.25, 0.375, 0.25, 0.375, 0.25, 0.625, 0.25, 0.625, 0.5, 0.375, 0.5, 0.375, 0.5, 0.625, 0.5, 0.625, 0.75, 0.375, 0.75, 0.375, 0.75, 0.625, 0.75, 0.625, 1.0, 0.375, 1.0, 0.125, 0.5, 0.375, 0.5, 0.375, 0.75, 0.125, 0.75, 0.625, 0.5, 0.875, 0.5, 0.875, 0.75, 0.625, 0.75])
me_cube_031.update()
me_cube_032 = bpy.data.meshes.new('Cube.032')
me_cube_032.from_pydata([(-3.092, -3.394, -12.09), (-3.092, -3.394, 12.09), (-3.092, 3.394, -12.09), (-3.092, 3.394, 12.09), (3.092, -3.394, -12.09), (3.092, -3.394, 12.09), (3.092, 3.394, -12.09), (3.092, 3.394, 12.09)], [], [(0, 1, 3, 2), (2, 3, 7, 6), (6, 7, 5, 4), (4, 5, 1, 0), (2, 6, 4, 0), (7, 3, 1, 5)])
_uv = me_cube_032.uv_layers.new(name='UVMap')
_uv.uv.foreach_set('vector', [0.375, 0.0, 0.625, 0.0, 0.625, 0.25, 0.375, 0.25, 0.375, 0.25, 0.625, 0.25, 0.625, 0.5, 0.375, 0.5, 0.375, 0.5, 0.625, 0.5, 0.625, 0.75, 0.375, 0.75, 0.375, 0.75, 0.625, 0.75, 0.625, 1.0, 0.375, 1.0, 0.125, 0.5, 0.375, 0.5, 0.375, 0.75, 0.125, 0.75, 0.625, 0.5, 0.875, 0.5, 0.875, 0.75, 0.625, 0.75])
me_cube_032.update()
me_cube_033 = bpy.data.meshes.new('Cube.033')
me_cube_033.from_pydata([(-3.092, -3.394, -12.09), (-3.092, -3.394, 12.09), (-3.092, 3.394, -12.09), (-3.092, 3.394, 12.09), (3.092, -3.394, -12.09), (3.092, -3.394, 12.09), (3.092, 3.394, -12.09), (3.092, 3.394, 12.09)], [], [(0, 1, 3, 2), (2, 3, 7, 6), (6, 7, 5, 4), (4, 5, 1, 0), (2, 6, 4, 0), (7, 3, 1, 5)])
_uv = me_cube_033.uv_layers.new(name='UVMap')
_uv.uv.foreach_set('vector', [0.375, 0.0, 0.625, 0.0, 0.625, 0.25, 0.375, 0.25, 0.375, 0.25, 0.625, 0.25, 0.625, 0.5, 0.375, 0.5, 0.375, 0.5, 0.625, 0.5, 0.625, 0.75, 0.375, 0.75, 0.375, 0.75, 0.625, 0.75, 0.625, 1.0, 0.375, 1.0, 0.125, 0.5, 0.375, 0.5, 0.375, 0.75, 0.125, 0.75, 0.625, 0.5, 0.875, 0.5, 0.875, 0.75, 0.625, 0.75])
me_cube_033.update()
me_cube_034 = bpy.data.meshes.new('Cube.034')
me_cube_034.from_pydata([(-3.092, -3.394, -12.09), (-3.092, -3.394, 12.09), (-3.092, 3.394, -12.09), (-3.092, 3.394, 12.09), (3.092, -3.394, -12.09), (3.092, -3.394, 12.09), (3.092, 3.394, -12.09), (3.092, 3.394, 12.09)], [], [(0, 1, 3, 2), (2, 3, 7, 6), (6, 7, 5, 4), (4, 5, 1, 0), (2, 6, 4, 0), (7, 3, 1, 5)])
_uv = me_cube_034.uv_layers.new(name='UVMap')
_uv.uv.foreach_set('vector', [0.375, 0.0, 0.625, 0.0, 0.625, 0.25, 0.375, 0.25, 0.375, 0.25, 0.625, 0.25, 0.625, 0.5, 0.375, 0.5, 0.375, 0.5, 0.625, 0.5, 0.625, 0.75, 0.375, 0.75, 0.375, 0.75, 0.625, 0.75, 0.625, 1.0, 0.375, 1.0, 0.125, 0.5, 0.375, 0.5, 0.375, 0.75, 0.125, 0.75, 0.625, 0.5, 0.875, 0.5, 0.875, 0.75, 0.625, 0.75])
me_cube_034.update()
me_cube_035 = bpy.data.meshes.new('Cube.035')
me_cube_035.from_pydata([(-3.092, -3.394, -12.09), (-3.092, -3.394, 12.09), (-3.092, 3.394, -12.09), (-3.092, 3.394, 12.09), (3.092, -3.394, -12.09), (3.092, -3.394, 12.09), (3.092, 3.394, -12.09), (3.092, 3.394, 12.09)], [], [(0, 1, 3, 2), (2, 3, 7, 6), (6, 7, 5, 4), (4, 5, 1, 0), (2, 6, 4, 0), (7, 3, 1, 5)])
_uv = me_cube_035.uv_layers.new(name='UVMap')
_uv.uv.foreach_set('vector', [0.375, 0.0, 0.625, 0.0, 0.625, 0.25, 0.375, 0.25, 0.375, 0.25, 0.625, 0.25, 0.625, 0.5, 0.375, 0.5, 0.375, 0.5, 0.625, 0.5, 0.625, 0.75, 0.375, 0.75, 0.375, 0.75, 0.625, 0.75, 0.625, 1.0, 0.375, 1.0, 0.125, 0.5, 0.375, 0.5, 0.375, 0.75, 0.125, 0.75, 0.625, 0.5, 0.875, 0.5, 0.875, 0.75, 0.625, 0.75])
me_cube_035.update()
me_cube_036 = bpy.data.meshes.new('Cube.036')
me_cube_036.from_pydata([(-3.092, -3.394, -12.09), (-3.092, -3.394, 12.09), (-3.092, 3.394, -12.09), (-3.092, 3.394, 12.09), (3.092, -3.394, -12.09), (3.092, -3.394, 12.09), (3.092, 3.394, -12.09), (3.092, 3.394, 12.09)], [], [(0, 1, 3, 2), (2, 3, 7, 6), (6, 7, 5, 4), (4, 5, 1, 0), (2, 6, 4, 0), (7, 3, 1, 5)])
_uv = me_cube_036.uv_layers.new(name='UVMap')
_uv.uv.foreach_set('vector', [0.375, 0.0, 0.625, 0.0, 0.625, 0.25, 0.375, 0.25, 0.375, 0.25, 0.625, 0.25, 0.625, 0.5, 0.375, 0.5, 0.375, 0.5, 0.625, 0.5, 0.625, 0.75, 0.375, 0.75, 0.375, 0.75, 0.625, 0.75, 0.625, 1.0, 0.375, 1.0, 0.125, 0.5, 0.375, 0.5, 0.375, 0.75, 0.125, 0.75, 0.625, 0.5, 0.875, 0.5, 0.875, 0.75, 0.625, 0.75])
me_cube_036.update()
me_cube_037 = bpy.data.meshes.new('Cube.037')
me_cube_037.from_pydata([(-3.092, -3.394, -12.09), (-3.092, -3.394, 12.09), (-3.092, 3.394, -12.09), (-3.092, 3.394, 12.09), (3.092, -3.394, -12.09), (3.092, -3.394, 12.09), (3.092, 3.394, -12.09), (3.092, 3.394, 12.09)], [], [(0, 1, 3, 2), (2, 3, 7, 6), (6, 7, 5, 4), (4, 5, 1, 0), (2, 6, 4, 0), (7, 3, 1, 5)])
_uv = me_cube_037.uv_layers.new(name='UVMap')
_uv.uv.foreach_set('vector', [0.375, 0.0, 0.625, 0.0, 0.625, 0.25, 0.375, 0.25, 0.375, 0.25, 0.625, 0.25, 0.625, 0.5, 0.375, 0.5, 0.375, 0.5, 0.625, 0.5, 0.625, 0.75, 0.375, 0.75, 0.375, 0.75, 0.625, 0.75, 0.625, 1.0, 0.375, 1.0, 0.125, 0.5, 0.375, 0.5, 0.375, 0.75, 0.125, 0.75, 0.625, 0.5, 0.875, 0.5, 0.875, 0.75, 0.625, 0.75])
me_cube_037.update()
me_cube_038 = bpy.data.meshes.new('Cube.038')
me_cube_038.from_pydata([(-3.092, -3.394, -12.09), (-3.092, -3.394, 12.09), (-3.092, 3.394, -12.09), (-3.092, 3.394, 12.09), (3.092, -3.394, -12.09), (3.092, -3.394, 12.09), (3.092, 3.394, -12.09), (3.092, 3.394, 12.09)], [], [(0, 1, 3, 2), (2, 3, 7, 6), (6, 7, 5, 4), (4, 5, 1, 0), (2, 6, 4, 0), (7, 3, 1, 5)])
_uv = me_cube_038.uv_layers.new(name='UVMap')
_uv.uv.foreach_set('vector', [0.375, 0.0, 0.625, 0.0, 0.625, 0.25, 0.375, 0.25, 0.375, 0.25, 0.625, 0.25, 0.625, 0.5, 0.375, 0.5, 0.375, 0.5, 0.625, 0.5, 0.625, 0.75, 0.375, 0.75, 0.375, 0.75, 0.625, 0.75, 0.625, 1.0, 0.375, 1.0, 0.125, 0.5, 0.375, 0.5, 0.375, 0.75, 0.125, 0.75, 0.625, 0.5, 0.875, 0.5, 0.875, 0.75, 0.625, 0.75])
me_cube_038.update()
me_cube_039 = bpy.data.meshes.new('Cube.039')
me_cube_039.from_pydata([(-3.092, -3.394, -12.09), (-3.092, -3.394, 12.09), (-3.092, 3.394, -12.09), (-3.092, 3.394, 12.09), (3.092, -3.394, -12.09), (3.092, -3.394, 12.09), (3.092, 3.394, -12.09), (3.092, 3.394, 12.09)], [], [(0, 1, 3, 2), (2, 3, 7, 6), (6, 7, 5, 4), (4, 5, 1, 0), (2, 6, 4, 0), (7, 3, 1, 5)])
_uv = me_cube_039.uv_layers.new(name='UVMap')
_uv.uv.foreach_set('vector', [0.375, 0.0, 0.625, 0.0, 0.625, 0.25, 0.375, 0.25, 0.375, 0.25, 0.625, 0.25, 0.625, 0.5, 0.375, 0.5, 0.375, 0.5, 0.625, 0.5, 0.625, 0.75, 0.375, 0.75, 0.375, 0.75, 0.625, 0.75, 0.625, 1.0, 0.375, 1.0, 0.125, 0.5, 0.375, 0.5, 0.375, 0.75, 0.125, 0.75, 0.625, 0.5, 0.875, 0.5, 0.875, 0.75, 0.625, 0.75])
me_cube_039.update()
me_cube_040 = bpy.data.meshes.new('Cube.040')
me_cube_040.from_pydata([(-3.092, -3.394, -12.09), (-3.092, -3.394, 12.09), (-3.092, 3.394, -12.09), (-3.092, 3.394, 12.09), (3.092, -3.394, -12.09), (3.092, -3.394, 12.09), (3.092, 3.394, -12.09), (3.092, 3.394, 12.09)], [], [(0, 1, 3, 2), (2, 3, 7, 6), (6, 7, 5, 4), (4, 5, 1, 0), (2, 6, 4, 0), (7, 3, 1, 5)])
_uv = me_cube_040.uv_layers.new(name='UVMap')
_uv.uv.foreach_set('vector', [0.375, 0.0, 0.625, 0.0, 0.625, 0.25, 0.375, 0.25, 0.375, 0.25, 0.625, 0.25, 0.625, 0.5, 0.375, 0.5, 0.375, 0.5, 0.625, 0.5, 0.625, 0.75, 0.375, 0.75, 0.375, 0.75, 0.625, 0.75, 0.625, 1.0, 0.375, 1.0, 0.125, 0.5, 0.375, 0.5, 0.375, 0.75, 0.125, 0.75, 0.625, 0.5, 0.875, 0.5, 0.875, 0.75, 0.625, 0.75])
me_cube_040.update()
me_cube_041 = bpy.data.meshes.new('Cube.041')
me_cube_041.from_pydata([(-3.092, -3.394, -12.09), (-3.092, -3.394, 12.09), (-3.092, 3.394, -12.09), (-3.092, 3.394, 12.09), (3.092, -3.394, -12.09), (3.092, -3.394, 12.09), (3.092, 3.394, -12.09), (3.092, 3.394, 12.09)], [], [(0, 1, 3, 2), (2, 3, 7, 6), (6, 7, 5, 4), (4, 5, 1, 0), (2, 6, 4, 0), (7, 3, 1, 5)])
_uv = me_cube_041.uv_layers.new(name='UVMap')
_uv.uv.foreach_set('vector', [0.375, 0.0, 0.625, 0.0, 0.625, 0.25, 0.375, 0.25, 0.375, 0.25, 0.625, 0.25, 0.625, 0.5, 0.375, 0.5, 0.375, 0.5, 0.625, 0.5, 0.625, 0.75, 0.375, 0.75, 0.375, 0.75, 0.625, 0.75, 0.625, 1.0, 0.375, 1.0, 0.125, 0.5, 0.375, 0.5, 0.375, 0.75, 0.125, 0.75, 0.625, 0.5, 0.875, 0.5, 0.875, 0.75, 0.625, 0.75])
me_cube_041.update()
me_cube_042 = bpy.data.meshes.new('Cube.042')
me_cube_042.from_pydata([(-3.092, -3.394, -12.09), (-3.092, -3.394, 12.09), (-3.092, 3.394, -12.09), (-3.092, 3.394, 12.09), (3.092, -3.394, -12.09), (3.092, -3.394, 12.09), (3.092, 3.394, -12.09), (3.092, 3.394, 12.09)], [], [(0, 1, 3, 2), (2, 3, 7, 6), (6, 7, 5, 4), (4, 5, 1, 0), (2, 6, 4, 0), (7, 3, 1, 5)])
_uv = me_cube_042.uv_layers.new(name='UVMap')
_uv.uv.foreach_set('vector', [0.375, 0.0, 0.625, 0.0, 0.625, 0.25, 0.375, 0.25, 0.375, 0.25, 0.625, 0.25, 0.625, 0.5, 0.375, 0.5, 0.375, 0.5, 0.625, 0.5, 0.625, 0.75, 0.375, 0.75, 0.375, 0.75, 0.625, 0.75, 0.625, 1.0, 0.375, 1.0, 0.125, 0.5, 0.375, 0.5, 0.375, 0.75, 0.125, 0.75, 0.625, 0.5, 0.875, 0.5, 0.875, 0.75, 0.625, 0.75])
me_cube_042.update()
me_cube_043 = bpy.data.meshes.new('Cube.043')
me_cube_043.from_pydata([(-3.092, -3.394, -12.09), (-3.092, -3.394, 12.09), (-3.092, 3.394, -12.09), (-3.092, 3.394, 12.09), (3.092, -3.394, -12.09), (3.092, -3.394, 12.09), (3.092, 3.394, -12.09), (3.092, 3.394, 12.09)], [], [(0, 1, 3, 2), (2, 3, 7, 6), (6, 7, 5, 4), (4, 5, 1, 0), (2, 6, 4, 0), (7, 3, 1, 5)])
_uv = me_cube_043.uv_layers.new(name='UVMap')
_uv.uv.foreach_set('vector', [0.375, 0.0, 0.625, 0.0, 0.625, 0.25, 0.375, 0.25, 0.375, 0.25, 0.625, 0.25, 0.625, 0.5, 0.375, 0.5, 0.375, 0.5, 0.625, 0.5, 0.625, 0.75, 0.375, 0.75, 0.375, 0.75, 0.625, 0.75, 0.625, 1.0, 0.375, 1.0, 0.125, 0.5, 0.375, 0.5, 0.375, 0.75, 0.125, 0.75, 0.625, 0.5, 0.875, 0.5, 0.875, 0.75, 0.625, 0.75])
me_cube_043.update()
me_cube_044 = bpy.data.meshes.new('Cube.044')
me_cube_044.from_pydata([(-3.092, -3.394, -12.09), (-3.092, -3.394, 12.09), (-3.092, 3.394, -12.09), (-3.092, 3.394, 12.09), (3.092, -3.394, -12.09), (3.092, -3.394, 12.09), (3.092, 3.394, -12.09), (3.092, 3.394, 12.09)], [], [(0, 1, 3, 2), (2, 3, 7, 6), (6, 7, 5, 4), (4, 5, 1, 0), (2, 6, 4, 0), (7, 3, 1, 5)])
_uv = me_cube_044.uv_layers.new(name='UVMap')
_uv.uv.foreach_set('vector', [0.375, 0.0, 0.625, 0.0, 0.625, 0.25, 0.375, 0.25, 0.375, 0.25, 0.625, 0.25, 0.625, 0.5, 0.375, 0.5, 0.375, 0.5, 0.625, 0.5, 0.625, 0.75, 0.375, 0.75, 0.375, 0.75, 0.625, 0.75, 0.625, 1.0, 0.375, 1.0, 0.125, 0.5, 0.375, 0.5, 0.375, 0.75, 0.125, 0.75, 0.625, 0.5, 0.875, 0.5, 0.875, 0.75, 0.625, 0.75])
me_cube_044.update()
me_cube_046 = bpy.data.meshes.new('Cube.046')
me_cube_046.from_pydata([(3.54, -6.258, 0.2202), (3.769, -6.258, 11.15), (3.062, -3.506, 1.809), (3.769, -3.082, 10.07), (2.872e-16, -3.506, 1.779), (0.0, -3.082, 10.07), (0.0, -6.258, 0.2202), (0.0, -6.258, 11.15), (3.964, -2.478, 5.323), (4.794, -6.258, 5.683), (0.0, -6.258, 5.683), (0.0, -1.231, 3.345), (4.652, -9.872, 5.535), (3.611, -9.872, 0.1374), (0.0, -9.872, 0.1374), (3.249, -9.872, 11.17), (0.0, -9.872, 11.35), (0.0, -9.872, 5.535), (4.794, -11.15, 5.945), (3.54, -11.15, 1.202), (0.0, -11.15, 0.9634), (3.54, -11.15, 10.65), (0.0, -11.15, 10.6), (0.0, -11.15, 5.706), (4.902, -12.47, 4.246), (3.54, -12.47, 0.2267), (0.0, -12.47, 0.2267), (3.54, -12.47, 9.463), (0.0, -12.47, 9.463), (0.0, -12.47, 4.246), (4.423, -15.19, 3.453), (3.54, -15.19, -1.075), (0.0, -15.19, -1.075), (3.54, -15.19, 7.261), (0.0, -15.19, 7.261), (0.0, -15.19, 3.453), (4.396, -2.78, 7.698), (4.396, -6.258, 8.414), (0.0, -6.258, 8.414), (3.051e-16, -1.472, 7.758), (4.132, -9.872, 8.352), (0.0, -9.872, 8.442), (4.167, -11.15, 8.927), (0.0, -11.15, 8.783), (4.167, -12.47, 6.854), (0.0, -12.47, 6.854), (3.958, -15.19, 5.285), (0.0, -15.19, 5.285), (3.552, -2.295, 3.131), (4.167, -6.258, 2.951), (0.0, -6.258, 2.951), (8.077e-17, -2.295, 3.131), (4.132, -9.872, 2.836), (0.0, -9.872, 2.836), (4.167, -11.15, 2.962), (0.0, -11.15, 2.723), (4.167, -12.47, 2.794), (0.0, -12.47, 2.794), (3.958, -15.19, 1.62), (0.0, -15.19, 1.62), (3.509, -16.3, -0.7042), (3.102, -16.89, -1.48), (3.231e-17, -16.84, -1.516), (3.102, -16.33, 7.379), (5.492e-16, -16.33, 7.379), (0.0, -16.3, -0.7042), (3.509, -16.43, 3.294), (3.916, -16.3, 0.4676), (1.831e-16, -16.43, 3.078), (0.0, -16.3, 0.4676), (8.301, -19.28, -3.645), (6.221, -19.28, -6.211), (0.0, -19.28, -6.211), (6.698, -19.28, 10.06), (0.0, -19.28, 10.55), (0.0, -19.28, -3.645), (8.301, -19.28, 3.645), (9.101, -19.28, 7.682e-07), (0.0, -19.28, 3.645), (0.0, -19.28, 7.682e-07), (8.684, -23.09, -4.379), (5.242, -23.09, -8.952), (0.0, -23.09, -8.952), (5.846, -23.09, 12.66), (0.0, -23.09, 13.15), (0.0, -23.09, -4.476), (8.684, -23.09, 3.859), (11.49, -23.09, 9.433e-07), (0.0, -23.09, 4.476), (0.0, -23.09, 9.433e-07), (8.684, -27.74, -4.379), (5.242, -27.74, -10.43), (0.0, -27.74, -10.43), (6.447, -27.74, 14.13), (0.0, -27.74, 14.62), (0.0, -27.74, -4.476), (8.684, -27.74, 3.859), (11.49, -27.74, 9.433e-07), (0.0, -27.74, 4.476), (0.0, -27.74, 9.433e-07), (8.684, -32.62, -4.379), (5.242, -32.62, -10.69), (0.0, -32.62, -10.69), (6.447, -32.62, 14.24), (0.0, -32.62, 14.73), (0.0, -32.62, -4.476), (8.684, -32.62, 3.859), (11.49, -32.62, 9.433e-07), (0.0, -32.62, 4.476), (0.0, -32.62, 9.433e-07), (9.176, -36.89, -4.379), (5.242, -36.89, -9.698), (0.0, -36.89, -9.698), (6.447, -36.89, 12.98), (0.0, -36.89, 13.47), (0.0, -36.89, -4.476), (9.485, -36.89, 3.859), (11.49, -36.89, 9.433e-07), (0.0, -36.89, 4.476), (0.0, -36.89, 9.433e-07), (9.176, -41.26, -4.379), (5.242, -40.34, -8.207), (0.0, -40.34, -8.207), (6.447, -41.26, 10.71), (0.0, -41.26, 11.02), (0.0, -41.26, -4.476), (9.485, -41.26, 3.859), (11.49, -41.26, 9.433e-07), (0.0, -41.26, 4.476), (0.0, -41.26, 9.433e-07), (8.844, -45.87, -3.969), (5.061, -45.87, -8.108), (0.0, -45.87, -8.108), (5.846, -45.87, 8.099), (0.0, -45.87, 8.336), (0.0, -45.87, -4.057), (9.121, -45.87, 3.489), (10.91, -45.87, -0.00493), (0.0, -45.87, 4.047), (0.0, -45.87, -0.00493), (8.185, -51.43, -2.508), (3.959, -51.43, -13.25), (0.0, -51.43, -13.25), (5.914, -51.43, 3.825), (0.0, -51.43, 3.866), (0.0, -51.43, -3.244), (8.399, -51.43, 2.52), (9.782, -51.43, 0.1644), (0.0, -51.43, 3.215), (0.0, -51.43, -0.01448), (3.499, -55.99, -0.7014), (3.126, -55.99, -23.13), (0.0, -55.99, -23.13), (3.274, -55.99, 1.168), (0.0, -55.99, 1.217), (0.0, -55.99, -0.7167), (3.546, -55.99, 0.6076), (3.85, -55.99, -0.005561), (0.0, -55.99, 0.7056), (0.0, -55.99, -0.005561), (1.84, -57.41, -0.04674), (1.817, -57.41, -0.09219), (0.0, -56.32, -0.09219), (1.826, -57.41, 0.08579), (0.0, -57.41, 0.09253), (0.0, -56.32, -0.0477), (1.843, -57.41, 0.03516), (1.862, -57.41, -0.003203), (0.0, -56.32, 0.04129), (0.0, -56.32, -0.003203), (14.89, -18.41, -6.966), (12.81, -18.41, -9.532), (15.28, -22.23, -7.7), (11.83, -22.23, -12.27), (19.09, -17.26, -14.1), (17.01, -17.26, -16.67), (19.47, -21.08, -14.84), (16.03, -21.08, -19.41), (21.48, -19.62, -26.76), (19.4, -19.62, -24.72), (21.86, -23.44, -27.49), (18.42, -23.44, -27.46), (12.54, -41.6, -11.63), (8.603, -40.68, -15.45), (12.21, -46.2, -11.22), (8.422, -46.2, -15.36), (12.54, -41.6, -17.24), (8.603, -40.68, -21.06), (12.21, -46.2, -16.82), (8.422, -46.2, -20.96), (12.54, -41.6, -25.16), (8.603, -40.68, -31.38), (12.21, -46.2, -24.75), (8.422, -46.2, -31.28), (0.0, -55.99, -23.13), (3.126, -55.99, -23.13), (0.0, -56.32, -0.09219), (1.817, -57.41, -0.09219), (0.0, -55.99, -25.53), (3.126, -55.99, -23.13), (0.0, -56.32, -0.09219), (1.817, -57.41, -0.09219), (0.0, -59.91, -25.53), (3.678, -59.91, -25.53), (0.0, -60.24, -0.09219), (3.977, -61.33, -0.09219), (2.856, -56.7, -0.004382), (0.0, -56.15, -0.3822), (0.0, -56.15, -11.61), (2.669, -56.7, -0.374), (2.471, -56.7, -11.61), (2.55, -56.7, 0.627), (2.695, -56.7, 0.3214), (0.0, -56.15, -0.004382), (0.0, -56.15, 0.3735), (0.0, -56.7, 0.6549), (0.0, -56.15, -11.61), (2.471, -56.7, -11.61), (0.0, -56.15, -12.81), (2.471, -56.7, -11.61), (0.0, -60.08, -12.81), (3.828, -60.62, -12.43), (-0.1801, -62.45, -25.72), (4.31, -62.45, -25.72), (4.46, -63.16, -12.62), (-0.1801, -62.62, -13.0)], [], [(39, 5, 3, 36), (36, 3, 1, 37), (4, 2, 0, 6), (3, 5, 7, 1), (49, 9, 12, 52), (38, 7, 5, 39), (50, 10, 11, 51), (50, 6, 14, 53), (48, 8, 9, 49), (51, 11, 8, 48), (14, 13, 19, 20), (53, 14, 20, 55), (37, 1, 15, 40), (1, 7, 16, 15), (6, 0, 13, 14), (38, 10, 17, 41), (55, 20, 26, 57), (43, 23, 29, 45), (40, 15, 21, 42), (15, 16, 22, 21), (52, 12, 18, 54), (41, 17, 23, 43), (27, 28, 34, 33), (44, 27, 33, 46), (20, 19, 25, 26), (42, 21, 27, 44), (21, 22, 28, 27), (54, 18, 24, 56), (47, 35, 69, 68), (32, 31, 61, 62), (56, 24, 30, 58), (45, 29, 35, 47), (57, 26, 32, 59), (26, 25, 31, 32), (28, 45, 47, 34), (30, 46, 66, 67), (18, 42, 44, 24), (24, 44, 46, 30), (16, 41, 43, 22), (12, 40, 42, 18), (22, 43, 45, 28), (7, 38, 41, 16), (9, 37, 40, 12), (10, 38, 39, 11), (8, 36, 37, 9), (11, 39, 36, 8), (29, 57, 59, 35), (25, 56, 58, 31), (31, 58, 60, 61), (19, 54, 56, 25), (13, 52, 54, 19), (23, 55, 57, 29), (17, 53, 55, 23), (4, 51, 48, 2), (2, 48, 49, 0), (10, 50, 53, 17), (6, 50, 51, 4), (0, 49, 52, 13), (63, 64, 74, 73), (68, 69, 79, 78), (64, 68, 78, 74), (62, 61, 71, 72), (46, 33, 63, 66), (58, 30, 67, 60), (33, 34, 64, 63), (34, 47, 68, 64), (35, 59, 65, 69), (59, 32, 62, 65), (70, 77, 87, 80), (75, 72, 82, 85), (73, 74, 84, 83), (78, 79, 89, 88), (65, 62, 72, 75), (60, 67, 77, 70), (61, 60, 70, 71), (66, 63, 73, 76), (67, 66, 76, 77), (69, 65, 75, 79), (81, 80, 90, 91), (80, 87, 97, 90), (85, 82, 92, 95), (83, 84, 94, 93), (81, 71, 171, 173), (76, 73, 83, 86), (77, 76, 86, 87), (79, 75, 85, 89), (72, 71, 81, 82), (74, 78, 88, 84), (98, 99, 109, 108), (94, 98, 108, 104), (92, 91, 101, 102), (99, 95, 105, 109), (86, 83, 93, 96), (87, 86, 96, 97), (89, 85, 95, 99), (82, 81, 91, 92), (84, 88, 98, 94), (88, 89, 99, 98), (105, 102, 112, 115), (103, 104, 114, 113), (108, 109, 119, 118), (104, 108, 118, 114), (93, 94, 104, 103), (95, 92, 102, 105), (90, 97, 107, 100), (91, 90, 100, 101), (96, 93, 103, 106), (97, 96, 106, 107), (110, 117, 127, 120), (115, 112, 122, 125), (113, 114, 124, 123), (118, 119, 129, 128), (100, 107, 117, 110), (101, 100, 110, 111), (106, 103, 113, 116), (107, 106, 116, 117), (109, 105, 115, 119), (102, 101, 111, 112), (120, 130, 184, 182), (120, 127, 137, 130), (125, 122, 132, 135), (123, 124, 134, 133), (111, 110, 120, 121), (116, 113, 123, 126), (117, 116, 126, 127), (119, 115, 125, 129), (112, 111, 121, 122), (114, 118, 128, 124), (136, 133, 143, 146), (131, 130, 140, 141), (130, 137, 147, 140), (135, 132, 142, 145), (126, 123, 133, 136), (127, 126, 136, 137), (129, 125, 135, 139), (122, 121, 131, 132), (124, 128, 138, 134), (128, 129, 139, 138), (146, 143, 153, 156), (141, 140, 150, 151), (140, 147, 157, 150), (145, 142, 152, 155), (137, 136, 146, 147), (139, 135, 145, 149), (132, 131, 141, 142), (134, 138, 148, 144), (138, 139, 149, 148), (133, 134, 144, 143), (212, 211, 163, 166), (210, 209, 160, 161), (209, 206, 167, 160), (207, 208, 162, 165), (147, 146, 156, 157), (149, 145, 155, 159), (142, 141, 151, 152), (144, 148, 158, 154), (148, 149, 159, 158), (143, 144, 154, 153), (166, 163, 164, 168), (160, 167, 169, 165), (167, 166, 168, 169), (161, 160, 165, 162), (206, 212, 166, 167), (213, 207, 165, 169), (152, 151, 195, 194), (215, 214, 168, 164), (214, 213, 169, 168), (211, 215, 164, 163), (173, 171, 175, 177), (70, 80, 172, 170), (71, 70, 170, 171), (80, 81, 173, 172), (174, 176, 180, 178), (172, 173, 177, 176), (170, 172, 176, 174), (171, 170, 174, 175), (179, 178, 180, 181), (175, 174, 178, 179), (177, 175, 179, 181), (176, 177, 181, 180), (185, 183, 187, 189), (121, 120, 182, 183), (130, 131, 185, 184), (131, 121, 183, 185), (186, 188, 192, 190), (184, 185, 189, 188), (182, 184, 188, 186), (183, 182, 186, 187), (191, 190, 192, 193), (187, 186, 190, 191), (189, 187, 191, 193), (188, 189, 193, 192), (197, 196, 200, 201), (208, 152, 194, 216), (210, 161, 197, 217), (161, 162, 196, 197), (219, 201, 205, 221), (194, 195, 199, 198), (217, 197, 201, 219), (216, 194, 198, 218), (220, 221, 205, 204), (218, 198, 202, 220), (201, 200, 204, 205), (198, 199, 203, 202), (200, 218, 220, 204), (202, 203, 223, 222), (196, 216, 218, 200), (195, 217, 219, 199), (199, 219, 221, 203), (151, 210, 217, 195), (162, 208, 216, 196), (153, 154, 215, 211), (158, 159, 213, 214), (154, 158, 214, 215), (159, 155, 207, 213), (157, 156, 212, 206), (155, 152, 208, 207), (150, 157, 206, 209), (151, 150, 209, 210), (156, 153, 211, 212), (222, 223, 224, 225), (220, 202, 222, 225), (203, 221, 224, 223), (221, 220, 225, 224)])
_uv = me_cube_046.uv_layers.new(name='UVMap')
_uv.uv.foreach_set('vector', [0.5625, 0.375, 0.625, 0.375, 0.625, 0.5, 0.5625, 0.5, 0.5625, 0.5, 0.625, 0.5, 0.625, 0.75, 0.5625, 0.75, 0.25, 0.5, 0.375, 0.5, 0.375, 0.75, 0.25, 0.75, 0.625, 0.5, 0.75, 0.5, 0.75, 0.75, 0.625, 0.75, 0.4375, 0.75, 0.5, 0.75, 0.5, 0.75, 0.4375, 0.75, 0.6562, 0.7812, 0.75, 0.75, 0.625, 0.375, 0.5312, 0.4062, 0.4688, 0.8438, 0.5625, 0.8125, 0.4375, 0.4375, 0.3438, 0.4688, 0.4688, 0.8438, 0.375, 0.875, 0.375, 0.875, 0.4687, 0.8437, 0.4375, 0.5, 0.5, 0.5, 0.5, 0.75, 0.4375, 0.75, 0.4375, 0.375, 0.5, 0.375, 0.5, 0.5, 0.4375, 0.5, 0.25, 0.75, 0.375, 0.75, 0.375, 0.75, 0.25, 0.75, 0.4687, 0.8437, 0.375, 0.875, 0.375, 0.875, 0.4688, 0.8438, 0.5625, 0.75, 0.625, 0.75, 0.625, 0.75, 0.5625, 0.75, 0.625, 0.75, 0.75, 0.75, 0.75, 0.75, 0.625, 0.75, 0.25, 0.75, 0.375, 0.75, 0.375, 0.75, 0.25, 0.75, 0.6562, 0.7812, 0.5625, 0.8125, 0.5625, 0.8125, 0.6562, 0.7812, 0.4688, 0.8438, 0.375, 0.875, 0.375, 0.875, 0.4688, 0.8438, 0.6562, 0.7812, 0.5625, 0.8125, 0.5625, 0.8125, 0.6562, 0.7812, 0.5625, 0.75, 0.625, 0.75, 0.625, 0.75, 0.5625, 0.75, 0.625, 0.75, 0.75, 0.75, 0.75, 0.75, 0.625, 0.75, 0.4375, 0.75, 0.5, 0.75, 0.5, 0.75, 0.4375, 0.75, 0.6562, 0.7812, 0.5625, 0.8125, 0.5625, 0.8125, 0.6562, 0.7812, 0.625, 0.75, 0.75, 0.75, 0.75, 0.75, 0.625, 0.75, 0.5625, 0.75, 0.625, 0.75, 0.625, 0.75, 0.5625, 0.75, 0.25, 0.75, 0.375, 0.75, 0.375, 0.75, 0.25, 0.75, 0.5625, 0.75, 0.625, 0.75, 0.625, 0.75, 0.5625, 0.75, 0.625, 0.75, 0.75, 0.75, 0.75, 0.75, 0.625, 0.75, 0.4375, 0.75, 0.5, 0.75, 0.5, 0.75, 0.4375, 0.75, 0.6562, 0.7812, 0.5625, 0.8125, 0.5625, 0.8125, 0.6562, 0.7812, 0.25, 0.75, 0.375, 0.75, 0.375, 0.75, 0.25, 0.75, 0.4375, 0.75, 0.5, 0.75, 0.5, 0.75, 0.4375, 0.75, 0.6562, 0.7812, 0.5625, 0.8125, 0.5625, 0.8125, 0.6562, 0.7812, 0.4688, 0.8438, 0.375, 0.875, 0.375, 0.875, 0.4688, 0.8438, 0.25, 0.75, 0.375, 0.75, 0.375, 0.75, 0.25, 0.75, 0.75, 0.75, 0.6562, 0.7812, 0.6562, 0.7812, 0.75, 0.75, 0.5, 0.75, 0.5625, 0.75, 0.5625, 0.75, 0.5, 0.75, 0.5, 0.75, 0.5625, 0.75, 0.5625, 0.75, 0.5, 0.75, 0.5, 0.75, 0.5625, 0.75, 0.5625, 0.75, 0.5, 0.75, 0.75, 0.75, 0.6562, 0.7812, 0.6562, 0.7812, 0.75, 0.75, 0.5, 0.75, 0.5625, 0.75, 0.5625, 0.75, 0.5, 0.75, 0.75, 0.75, 0.6562, 0.7812, 0.6562, 0.7812, 0.75, 0.75, 0.75, 0.75, 0.6562, 0.7812, 0.6562, 0.7812, 0.75, 0.75, 0.5, 0.75, 0.5625, 0.75, 0.5625, 0.75, 0.5, 0.75, 0.5625, 0.8125, 0.6562, 0.7812, 0.5312, 0.4062, 0.4375, 0.4375, 0.5, 0.5, 0.5625, 0.5, 0.5625, 0.75, 0.5, 0.75, 0.5, 0.375, 0.5625, 0.375, 0.5625, 0.5, 0.5, 0.5, 0.5625, 0.8125, 0.4688, 0.8438, 0.4688, 0.8438, 0.5625, 0.8125, 0.375, 0.75, 0.4375, 0.75, 0.4375, 0.75, 0.375, 0.75, 0.375, 0.75, 0.4375, 0.75, 0.4375, 0.75, 0.375, 0.75, 0.375, 0.75, 0.4375, 0.75, 0.4375, 0.75, 0.375, 0.75, 0.375, 0.75, 0.4375, 0.75, 0.4375, 0.75, 0.375, 0.75, 0.5625, 0.8125, 0.4688, 0.8438, 0.4688, 0.8438, 0.5625, 0.8125, 0.5625, 0.8125, 0.4687, 0.8437, 0.4688, 0.8438, 0.5625, 0.8125, 0.375, 0.375, 0.4375, 0.375, 0.4375, 0.5, 0.375, 0.5, 0.375, 0.5, 0.4375, 0.5, 0.4375, 0.75, 0.375, 0.75, 0.5625, 0.8125, 0.4688, 0.8438, 0.4687, 0.8437, 0.5625, 0.8125, 0.375, 0.875, 0.4688, 0.8438, 0.3438, 0.4688, 0.25, 0.5, 0.375, 0.75, 0.4375, 0.75, 0.4375, 0.75, 0.375, 0.75, 0.625, 0.75, 0.75, 0.75, 0.75, 0.75, 0.625, 0.75, 0.6562, 0.7812, 0.5625, 0.8125, 0.5625, 0.8125, 0.6562, 0.7812, 0.75, 0.75, 0.6562, 0.7812, 0.6562, 0.7812, 0.75, 0.75, 0.25, 0.75, 0.375, 0.75, 0.375, 0.75, 0.25, 0.75, 0.5625, 0.75, 0.625, 0.75, 0.625, 0.75, 0.5625, 0.75, 0.4375, 0.75, 0.5, 0.75, 0.5, 0.75, 0.4375, 0.75, 0.625, 0.75, 0.75, 0.75, 0.75, 0.75, 0.625, 0.75, 0.75, 0.75, 0.6562, 0.7812, 0.6562, 0.7812, 0.75, 0.75, 0.5625, 0.8125, 0.4688, 0.8438, 0.4688, 0.8438, 0.5625, 0.8125, 0.4688, 0.8438, 0.375, 0.875, 0.375, 0.875, 0.4688, 0.8438, 0.4375, 0.75, 0.5, 0.75, 0.5, 0.75, 0.4375, 0.75, 0.4688, 0.8438, 0.375, 0.875, 0.375, 0.875, 0.4688, 0.8438, 0.625, 0.75, 0.75, 0.75, 0.75, 0.75, 0.625, 0.75, 0.6562, 0.7812, 0.5625, 0.8125, 0.5625, 0.8125, 0.6562, 0.7812, 0.4688, 0.8438, 0.375, 0.875, 0.375, 0.875, 0.4688, 0.8438, 0.4375, 0.75, 0.5, 0.75, 0.5, 0.75, 0.4375, 0.75, 0.375, 0.75, 0.4375, 0.75, 0.4375, 0.75, 0.375, 0.75, 0.5625, 0.75, 0.625, 0.75, 0.625, 0.75, 0.5625, 0.75, 0.5, 0.75, 0.5625, 0.75, 0.5625, 0.75, 0.5, 0.75, 0.5625, 0.8125, 0.4688, 0.8438, 0.4688, 0.8438, 0.5625, 0.8125, 0.375, 0.75, 0.4375, 0.75, 0.4375, 0.75, 0.375, 0.75, 0.4375, 0.75, 0.5, 0.75, 0.5, 0.75, 0.4375, 0.75, 0.4688, 0.8438, 0.375, 0.875, 0.375, 0.875, 0.4688, 0.8438, 0.625, 0.75, 0.75, 0.75, 0.75, 0.75, 0.625, 0.75, 0.375, 0.75, 0.375, 0.75, 0.375, 0.75, 0.375, 0.75, 0.5625, 0.75, 0.625, 0.75, 0.625, 0.75, 0.5625, 0.75, 0.5, 0.75, 0.5625, 0.75, 0.5625, 0.75, 0.5, 0.75, 0.5625, 0.8125, 0.4688, 0.8438, 0.4688, 0.8438, 0.5625, 0.8125, 0.25, 0.75, 0.375, 0.75, 0.375, 0.75, 0.25, 0.75, 0.75, 0.75, 0.6562, 0.7812, 0.6562, 0.7812, 0.75, 0.75, 0.6562, 0.7812, 0.5625, 0.8125, 0.5625, 0.8125, 0.6562, 0.7812, 0.75, 0.75, 0.6562, 0.7812, 0.6562, 0.7812, 0.75, 0.75, 0.25, 0.75, 0.375, 0.75, 0.375, 0.75, 0.25, 0.75, 0.5625, 0.8125, 0.4688, 0.8438, 0.4688, 0.8438, 0.5625, 0.8125, 0.5625, 0.75, 0.625, 0.75, 0.625, 0.75, 0.5625, 0.75, 0.5, 0.75, 0.5625, 0.75, 0.5625, 0.75, 0.5, 0.75, 0.5625, 0.8125, 0.4688, 0.8438, 0.4688, 0.8438, 0.5625, 0.8125, 0.25, 0.75, 0.375, 0.75, 0.375, 0.75, 0.25, 0.75, 0.75, 0.75, 0.6562, 0.7812, 0.6562, 0.7812, 0.75, 0.75, 0.6562, 0.7812, 0.5625, 0.8125, 0.5625, 0.8125, 0.6562, 0.7812, 0.4688, 0.8438, 0.375, 0.875, 0.375, 0.875, 0.4688, 0.8438, 0.625, 0.75, 0.75, 0.75, 0.75, 0.75, 0.625, 0.75, 0.6562, 0.7812, 0.5625, 0.8125, 0.5625, 0.8125, 0.6562, 0.7812, 0.75, 0.75, 0.6562, 0.7812, 0.6562, 0.7812, 0.75, 0.75, 0.625, 0.75, 0.75, 0.75, 0.75, 0.75, 0.625, 0.75, 0.4688, 0.8438, 0.375, 0.875, 0.375, 0.875, 0.4688, 0.8438, 0.4375, 0.75, 0.5, 0.75, 0.5, 0.75, 0.4375, 0.75, 0.375, 0.75, 0.4375, 0.75, 0.4375, 0.75, 0.375, 0.75, 0.5625, 0.75, 0.625, 0.75, 0.625, 0.75, 0.5625, 0.75, 0.5, 0.75, 0.5625, 0.75, 0.5625, 0.75, 0.5, 0.75, 0.4375, 0.75, 0.5, 0.75, 0.5, 0.75, 0.4375, 0.75, 0.4688, 0.8438, 0.375, 0.875, 0.375, 0.875, 0.4688, 0.8438, 0.625, 0.75, 0.75, 0.75, 0.75, 0.75, 0.625, 0.75, 0.6562, 0.7812, 0.5625, 0.8125, 0.5625, 0.8125, 0.6562, 0.7812, 0.4375, 0.75, 0.5, 0.75, 0.5, 0.75, 0.4375, 0.75, 0.375, 0.75, 0.4375, 0.75, 0.4375, 0.75, 0.375, 0.75, 0.5625, 0.75, 0.625, 0.75, 0.625, 0.75, 0.5625, 0.75, 0.5, 0.75, 0.5625, 0.75, 0.5625, 0.75, 0.5, 0.75, 0.5625, 0.8125, 0.4688, 0.8438, 0.4688, 0.8438, 0.5625, 0.8125, 0.25, 0.75, 0.375, 0.75, 0.375, 0.75, 0.25, 0.75, 0.4375, 0.75, 0.4375, 0.75, 0.4375, 0.75, 0.4375, 0.75, 0.4375, 0.75, 0.5, 0.75, 0.5, 0.75, 0.4375, 0.75, 0.4688, 0.8438, 0.375, 0.875, 0.375, 0.875, 0.4688, 0.8438, 0.625, 0.75, 0.75, 0.75, 0.75, 0.75, 0.625, 0.75, 0.375, 0.75, 0.4375, 0.75, 0.4375, 0.75, 0.375, 0.75, 0.5625, 0.75, 0.625, 0.75, 0.625, 0.75, 0.5625, 0.75, 0.5, 0.75, 0.5625, 0.75, 0.5625, 0.75, 0.5, 0.75, 0.5625, 0.8125, 0.4688, 0.8438, 0.4688, 0.8438, 0.5625, 0.8125, 0.25, 0.75, 0.375, 0.75, 0.375, 0.75, 0.25, 0.75, 0.75, 0.75, 0.6562, 0.7812, 0.6562, 0.7812, 0.75, 0.75, 0.5625, 0.75, 0.625, 0.75, 0.625, 0.75, 0.5625, 0.75, 0.375, 0.75, 0.4375, 0.75, 0.4375, 0.75, 0.375, 0.75, 0.4375, 0.75, 0.5, 0.75, 0.5, 0.75, 0.4375, 0.75, 0.4688, 0.8438, 0.375, 0.875, 0.375, 0.875, 0.4688, 0.8438, 0.5625, 0.75, 0.625, 0.75, 0.625, 0.75, 0.5625, 0.75, 0.5, 0.75, 0.5625, 0.75, 0.5625, 0.75, 0.5, 0.75, 0.5625, 0.8125, 0.4688, 0.8438, 0.4688, 0.8438, 0.5625, 0.8125, 0.25, 0.75, 0.375, 0.75, 0.375, 0.75, 0.25, 0.75, 0.75, 0.75, 0.6562, 0.7812, 0.6562, 0.7812, 0.75, 0.75, 0.6562, 0.7812, 0.5625, 0.8125, 0.5625, 0.8125, 0.6562, 0.7812, 0.5625, 0.75, 0.625, 0.75, 0.625, 0.75, 0.5625, 0.75, 0.375, 0.75, 0.4375, 0.75, 0.4375, 0.75, 0.375, 0.75, 0.4375, 0.75, 0.5, 0.75, 0.5, 0.75, 0.4375, 0.75, 0.4688, 0.8438, 0.375, 0.875, 0.375, 0.875, 0.4688, 0.8438, 0.5, 0.75, 0.5625, 0.75, 0.5625, 0.75, 0.5, 0.75, 0.5625, 0.8125, 0.4688, 0.8438, 0.4688, 0.8438, 0.5625, 0.8125, 0.25, 0.75, 0.375, 0.75, 0.375, 0.75, 0.25, 0.75, 0.75, 0.75, 0.6562, 0.7812, 0.6562, 0.7812, 0.75, 0.75, 0.6562, 0.7812, 0.5625, 0.8125, 0.5625, 0.8125, 0.6562, 0.7812, 0.625, 0.75, 0.75, 0.75, 0.75, 0.75, 0.625, 0.75, 0.5625, 0.75, 0.625, 0.75, 0.625, 0.75, 0.5625, 0.75, 0.375, 0.75, 0.4375, 0.75, 0.4375, 0.75, 0.375, 0.75, 0.4375, 0.75, 0.5, 0.75, 0.5, 0.75, 0.4375, 0.75, 0.4688, 0.8438, 0.375, 0.875, 0.375, 0.875, 0.4688, 0.8438, 0.5, 0.75, 0.5625, 0.75, 0.5625, 0.75, 0.5, 0.75, 0.5625, 0.8125, 0.4688, 0.8438, 0.4688, 0.8438, 0.5625, 0.8125, 0.25, 0.75, 0.375, 0.75, 0.375, 0.75, 0.25, 0.75, 0.75, 0.75, 0.6562, 0.7812, 0.6562, 0.7812, 0.75, 0.75, 0.6562, 0.7812, 0.5625, 0.8125, 0.5625, 0.8125, 0.6562, 0.7812, 0.625, 0.75, 0.75, 0.75, 0.75, 0.75, 0.625, 0.75, 0.5625, 0.75, 0.625, 0.75, 0.625, 0.875, 0.5625, 0.875, 0.4375, 0.75, 0.5, 0.75, 0.5, 0.875, 0.4375, 0.875, 0.5, 0.75, 0.5625, 0.75, 0.5625, 0.875, 0.5, 0.875, 0.375, 0.75, 0.4375, 0.75, 0.4375, 0.875, 0.375, 0.875, 0.5, 0.75, 0.5625, 0.75, 0.5625, 0.75, 0.5, 0.75, 0.5625, 0.8125, 0.4688, 0.8438, 0.4688, 0.8438, 0.5625, 0.8125, 0.25, 0.75, 0.375, 0.75, 0.375, 0.75, 0.25, 0.75, 0.75, 0.75, 0.6562, 0.7812, 0.6562, 0.7812, 0.75, 0.75, 0.6562, 0.7812, 0.5625, 0.8125, 0.5625, 0.8125, 0.6562, 0.7812, 0.625, 0.75, 0.75, 0.75, 0.75, 0.75, 0.625, 0.75, 0.375, 0.75, 0.375, 0.75, 0.375, 0.75, 0.375, 0.75, 0.4375, 0.75, 0.4375, 0.75, 0.4375, 0.75, 0.4375, 0.75, 0.375, 0.75, 0.4375, 0.75, 0.4375, 0.75, 0.375, 0.75, 0.4375, 0.75, 0.375, 0.75, 0.375, 0.75, 0.4375, 0.75, 0.4375, 0.75, 0.4375, 0.75, 0.4375, 0.75, 0.4375, 0.75, 0.4375, 0.75, 0.375, 0.75, 0.375, 0.75, 0.4375, 0.75, 0.4375, 0.75, 0.4375, 0.75, 0.4375, 0.75, 0.4375, 0.75, 0.375, 0.75, 0.4375, 0.75, 0.4375, 0.75, 0.375, 0.75, 0.375, 0.75, 0.4375, 0.75, 0.4375, 0.75, 0.375, 0.75, 0.375, 0.75, 0.4375, 0.75, 0.4375, 0.75, 0.375, 0.75, 0.375, 0.75, 0.375, 0.75, 0.375, 0.75, 0.375, 0.75, 0.4375, 0.75, 0.375, 0.75, 0.375, 0.75, 0.4375, 0.75, 0.375, 0.75, 0.375, 0.75, 0.375, 0.75, 0.375, 0.75, 0.375, 0.75, 0.4375, 0.75, 0.4375, 0.75, 0.375, 0.75, 0.4375, 0.75, 0.375, 0.75, 0.375, 0.75, 0.4375, 0.75, 0.375, 0.75, 0.375, 0.75, 0.375, 0.75, 0.375, 0.75, 0.4375, 0.75, 0.4375, 0.75, 0.4375, 0.75, 0.4375, 0.75, 0.4375, 0.75, 0.375, 0.75, 0.375, 0.75, 0.4375, 0.75, 0.4375, 0.75, 0.4375, 0.75, 0.4375, 0.75, 0.4375, 0.75, 0.375, 0.75, 0.4375, 0.75, 0.4375, 0.75, 0.375, 0.75, 0.375, 0.75, 0.4375, 0.75, 0.4375, 0.75, 0.375, 0.75, 0.375, 0.75, 0.4375, 0.75, 0.4375, 0.75, 0.375, 0.75, 0.375, 0.75, 0.375, 0.75, 0.375, 0.75, 0.375, 0.75, 0.4375, 0.75, 0.375, 0.75, 0.375, 0.75, 0.4375, 0.75, 0.375, 0.75, 0.375, 0.875, 0.375, 0.875, 0.375, 0.75, 0.375, 0.875, 0.375, 0.875, 0.375, 0.875, 0.375, 0.875, 0.375, 0.75, 0.375, 0.75, 0.375, 0.75, 0.375, 0.75, 0.375, 0.75, 0.375, 0.875, 0.375, 0.875, 0.375, 0.75, 0.375, 0.75, 0.375, 0.75, 0.375, 0.75, 0.375, 0.75, 0.25, 0.75, 0.375, 0.75, 0.375, 0.75, 0.25, 0.75, 0.375, 0.75, 0.375, 0.75, 0.375, 0.75, 0.375, 0.75, 0.375, 0.875, 0.375, 0.875, 0.375, 0.875, 0.375, 0.875, 0.25, 0.75, 0.375, 0.75, 0.375, 0.75, 0.25, 0.75, 0.375, 0.875, 0.375, 0.875, 0.375, 0.875, 0.375, 0.875, 0.375, 0.75, 0.375, 0.875, 0.375, 0.875, 0.375, 0.75, 0.25, 0.75, 0.375, 0.75, 0.375, 0.75, 0.25, 0.75, 0.375, 0.875, 0.375, 0.875, 0.375, 0.875, 0.375, 0.875, 0.25, 0.75, 0.375, 0.75, 0.375, 0.75, 0.25, 0.75, 0.375, 0.875, 0.375, 0.875, 0.375, 0.875, 0.375, 0.875, 0.375, 0.75, 0.3488, 0.75, 0.3488, 0.75, 0.375, 0.75, 0.375, 0.75, 0.375, 0.75, 0.375, 0.75, 0.375, 0.75, 0.375, 0.75, 0.375, 0.75, 0.375, 0.75, 0.375, 0.75, 0.375, 0.875, 0.375, 0.875, 0.375, 0.875, 0.375, 0.875, 0.625, 0.75, 0.75, 0.75, 0.75, 0.75, 0.625, 0.75, 0.6562, 0.7812, 0.5625, 0.8125, 0.5625, 0.8125, 0.6562, 0.7812, 0.75, 0.75, 0.6562, 0.7812, 0.6562, 0.7812, 0.75, 0.75, 0.5625, 0.8125, 0.4688, 0.8438, 0.4688, 0.8438, 0.5625, 0.8125, 0.5, 0.75, 0.5625, 0.75, 0.5625, 0.75, 0.5, 0.75, 0.4688, 0.8438, 0.375, 0.875, 0.375, 0.875, 0.4688, 0.8438, 0.4375, 0.75, 0.5, 0.75, 0.5, 0.75, 0.4375, 0.75, 0.375, 0.75, 0.4375, 0.75, 0.4375, 0.75, 0.375, 0.75, 0.5625, 0.75, 0.625, 0.75, 0.625, 0.75, 0.5625, 0.75, 0.25, 0.75, 0.375, 0.75, 0.375, 0.75, 0.25, 0.75, 0.375, 0.875, 0.375, 0.875, 0.375, 0.875, 0.375, 0.875, 0.375, 0.75, 0.375, 0.75, 0.375, 0.75, 0.375, 0.75, 0.375, 0.75, 0.25, 0.75, 0.25, 0.75, 0.375, 0.75])
me_cube_046.update()
me_cube_045 = bpy.data.meshes.new('Cube.045')
me_cube_045.from_pydata([(0.0, 0.0, -7.93), (0.0, 0.0, 7.93), (143.5, 169.6, 7.93), (143.5, 169.6, -7.93), (141.9, -178.7, -7.93), (141.9, -178.7, 7.93), (139.1, 177.5, -7.93), (139.1, 177.5, 7.93), (0.0, 182.2, -7.93), (0.0, 182.2, 7.93), (0.0, -182.2, -7.93), (0.0, -182.2, 7.93), (71.76, 84.81, -7.93), (71.76, 84.81, 7.93), (132.6, 182.2, 7.93), (135.4, -182.2, -7.93), (132.6, 182.2, -7.93), (135.4, -182.2, 7.93), (143.5, -169.7, 7.93), (143.5, -169.7, -7.93), (0.0, -91.08, 7.93), (0.0, -91.08, -7.93), (71.76, -48.67, 7.93), (71.76, -48.67, -7.93)], [], [(16, 6, 3, 12), (16, 14, 7, 6), (19, 18, 5, 4), (8, 0, 1, 9), (23, 19, 4, 15), (21, 10, 11, 20), (22, 20, 11, 17), (15, 17, 11, 10), (14, 9, 1, 13), (6, 7, 2, 3), (7, 14, 13, 2), (4, 5, 17, 15), (18, 22, 17, 5), (21, 23, 15, 10), (8, 9, 14, 16), (8, 16, 12, 0), (0, 12, 23, 21), (2, 13, 22, 18), (13, 1, 20, 22), (0, 21, 20, 1), (12, 3, 19, 23), (3, 2, 18, 19)])
_uv = me_cube_045.uv_layers.new(name='UVMap')
_uv.uv.foreach_set('vector', [0.3125, 0.5, 0.375, 0.5, 0.375, 0.625, 0.3125, 0.625, 0.375, 0.4375, 0.625, 0.4375, 0.625, 0.5, 0.375, 0.5, 0.375, 0.6875, 0.625, 0.6875, 0.625, 0.75, 0.375, 0.75, 0.25, 0.5, 0.3125, 0.6875, 0.6875, 0.5625, 0.625, 0.375, 0.3125, 0.6875, 0.375, 0.6875, 0.375, 0.75, 0.3125, 0.75, 0.3438, 0.7812, 0.375, 0.875, 0.75, 0.75, 0.7188, 0.6562, 0.6875, 0.6875, 0.75, 0.6875, 0.75, 0.75, 0.6875, 0.75, 0.375, 0.8125, 0.625, 0.8125, 0.625, 0.875, 0.375, 0.875, 0.6875, 0.5, 0.75, 0.5, 0.75, 0.625, 0.6875, 0.625, 0.375, 0.5, 0.625, 0.5, 0.625, 0.625, 0.375, 0.625, 0.625, 0.5, 0.6875, 0.5, 0.6875, 0.625, 0.625, 0.625, 0.375, 0.75, 0.625, 0.75, 0.625, 0.8125, 0.375, 0.8125, 0.625, 0.6875, 0.6875, 0.6875, 0.6875, 0.75, 0.625, 0.75, 0.25, 0.6875, 0.3125, 0.6875, 0.3125, 0.75, 0.25, 0.75, 0.375, 0.375, 0.625, 0.375, 0.625, 0.4375, 0.375, 0.4375, 0.25, 0.5, 0.3125, 0.5, 0.3125, 0.625, 0.25, 0.625, 0.25, 0.625, 0.3125, 0.625, 0.3125, 0.6875, 0.25, 0.6875, 0.625, 0.625, 0.6875, 0.625, 0.6875, 0.6875, 0.625, 0.6875, 0.6875, 0.625, 0.75, 0.625, 0.75, 0.6875, 0.6875, 0.6875, 0.3125, 0.6875, 0.3438, 0.7812, 0.7188, 0.6562, 0.6875, 0.5625, 0.3125, 0.625, 0.375, 0.625, 0.375, 0.6875, 0.3125, 0.6875, 0.375, 0.625, 0.625, 0.625, 0.625, 0.6875, 0.375, 0.6875])
me_cube_045.update()
me_cube_047 = bpy.data.meshes.new('Cube.047')
me_cube_047.from_pydata([(-28.43, -33.1, -3.42), (-28.43, -33.1, 3.42), (-28.43, 33.1, -3.42), (-28.43, 33.1, 3.42), (28.43, -33.1, -3.42), (28.43, -33.1, 3.42), (14.67, 18.67, -3.42), (14.67, 18.67, 3.42), (0.0, 33.1, -3.42), (0.0, 33.1, 3.42), (0.0, -33.1, -3.42), (0.0, -33.1, 3.42), (-28.43, 0.0, -3.42), (-28.43, 0.0, 3.42), (28.43, 0.0, -3.42), (28.43, 0.0, 3.42), (0.0, 0.0, 3.42), (0.0, 0.0, -3.42)], [], [(12, 13, 3, 2), (8, 9, 7, 6), (14, 15, 5, 4), (10, 11, 1, 0), (17, 14, 4, 10), (16, 13, 1, 11), (15, 16, 11, 5), (12, 17, 10, 0), (4, 5, 11, 10), (2, 3, 9, 8), (2, 8, 17, 12), (7, 9, 16, 15), (9, 3, 13, 16), (8, 6, 14, 17), (6, 7, 15, 14), (0, 1, 13, 12)])
_uv = me_cube_047.uv_layers.new(name='UVMap')
_uv.uv.foreach_set('vector', [0.375, 0.125, 0.625, 0.125, 0.625, 0.25, 0.375, 0.25, 0.375, 0.375, 0.625, 0.375, 0.625, 0.5, 0.375, 0.5, 0.375, 0.625, 0.625, 0.625, 0.625, 0.75, 0.375, 0.75, 0.375, 0.875, 0.625, 0.875, 0.625, 1.0, 0.375, 1.0, 0.25, 0.625, 0.375, 0.625, 0.375, 0.75, 0.25, 0.75, 0.75, 0.625, 0.875, 0.625, 0.875, 0.75, 0.75, 0.75, 0.625, 0.625, 0.75, 0.625, 0.75, 0.75, 0.625, 0.75, 0.125, 0.625, 0.25, 0.625, 0.25, 0.75, 0.125, 0.75, 0.375, 0.75, 0.625, 0.75, 0.625, 0.875, 0.375, 0.875, 0.375, 0.25, 0.625, 0.25, 0.625, 0.375, 0.375, 0.375, 0.125, 0.5, 0.25, 0.5, 0.25, 0.625, 0.125, 0.625, 0.625, 0.5, 0.75, 0.5, 0.75, 0.625, 0.625, 0.625, 0.75, 0.5, 0.875, 0.5, 0.875, 0.625, 0.75, 0.625, 0.25, 0.5, 0.375, 0.5, 0.375, 0.625, 0.25, 0.625, 0.375, 0.5, 0.625, 0.5, 0.625, 0.625, 0.375, 0.625, 0.375, 0.0, 0.625, 0.0, 0.625, 0.125, 0.375, 0.125])
me_cube_047.update()
me_cube_048 = bpy.data.meshes.new('Cube.048')
me_cube_048.from_pydata([(-28.43, -33.1, -3.42), (-28.43, -33.1, 3.42), (-28.43, 33.1, -3.42), (-28.43, 33.1, 3.42), (28.43, -33.1, -3.42), (28.43, -33.1, 3.42), (14.67, 18.67, -3.42), (14.67, 18.67, 3.42), (0.0, 33.1, -3.42), (0.0, 33.1, 3.42), (0.0, -33.1, -3.42), (0.0, -33.1, 3.42), (-28.43, 0.0, -3.42), (-28.43, 0.0, 3.42), (28.43, 0.0, -3.42), (28.43, 0.0, 3.42), (0.0, 0.0, 3.42), (0.0, 0.0, -3.42)], [], [(12, 13, 3, 2), (8, 9, 7, 6), (14, 15, 5, 4), (10, 11, 1, 0), (17, 14, 4, 10), (16, 13, 1, 11), (15, 16, 11, 5), (12, 17, 10, 0), (4, 5, 11, 10), (2, 3, 9, 8), (2, 8, 17, 12), (7, 9, 16, 15), (9, 3, 13, 16), (8, 6, 14, 17), (6, 7, 15, 14), (0, 1, 13, 12)])
_uv = me_cube_048.uv_layers.new(name='UVMap')
_uv.uv.foreach_set('vector', [0.375, 0.125, 0.625, 0.125, 0.625, 0.25, 0.375, 0.25, 0.375, 0.375, 0.625, 0.375, 0.625, 0.5, 0.375, 0.5, 0.375, 0.625, 0.625, 0.625, 0.625, 0.75, 0.375, 0.75, 0.375, 0.875, 0.625, 0.875, 0.625, 1.0, 0.375, 1.0, 0.25, 0.625, 0.375, 0.625, 0.375, 0.75, 0.25, 0.75, 0.75, 0.625, 0.875, 0.625, 0.875, 0.75, 0.75, 0.75, 0.625, 0.625, 0.75, 0.625, 0.75, 0.75, 0.625, 0.75, 0.125, 0.625, 0.25, 0.625, 0.25, 0.75, 0.125, 0.75, 0.375, 0.75, 0.625, 0.75, 0.625, 0.875, 0.375, 0.875, 0.375, 0.25, 0.625, 0.25, 0.625, 0.375, 0.375, 0.375, 0.125, 0.5, 0.25, 0.5, 0.25, 0.625, 0.125, 0.625, 0.625, 0.5, 0.75, 0.5, 0.75, 0.625, 0.625, 0.625, 0.75, 0.5, 0.875, 0.5, 0.875, 0.625, 0.75, 0.625, 0.25, 0.5, 0.375, 0.5, 0.375, 0.625, 0.25, 0.625, 0.375, 0.5, 0.625, 0.5, 0.625, 0.625, 0.375, 0.625, 0.375, 0.0, 0.625, 0.0, 0.625, 0.125, 0.375, 0.125])
me_cube_048.update()
me_cube_049 = bpy.data.meshes.new('Cube.049')
me_cube_049.from_pydata([(-28.43, -33.1, -3.42), (-28.43, -33.1, 3.42), (-28.43, 33.1, -3.42), (-28.43, 33.1, 3.42), (28.43, -33.1, -3.42), (28.43, -33.1, 3.42), (14.67, 18.67, -3.42), (14.67, 18.67, 3.42), (0.0, 33.1, -3.42), (0.0, 33.1, 3.42), (0.0, -33.1, -3.42), (0.0, -33.1, 3.42), (-28.43, 0.0, -3.42), (-28.43, 0.0, 3.42), (28.43, 0.0, -3.42), (28.43, 0.0, 3.42), (0.0, 0.0, 3.42), (0.0, 0.0, -3.42)], [], [(12, 13, 3, 2), (8, 9, 7, 6), (14, 15, 5, 4), (10, 11, 1, 0), (17, 14, 4, 10), (16, 13, 1, 11), (15, 16, 11, 5), (12, 17, 10, 0), (4, 5, 11, 10), (2, 3, 9, 8), (2, 8, 17, 12), (7, 9, 16, 15), (9, 3, 13, 16), (8, 6, 14, 17), (6, 7, 15, 14), (0, 1, 13, 12)])
_uv = me_cube_049.uv_layers.new(name='UVMap')
_uv.uv.foreach_set('vector', [0.375, 0.125, 0.625, 0.125, 0.625, 0.25, 0.375, 0.25, 0.375, 0.375, 0.625, 0.375, 0.625, 0.5, 0.375, 0.5, 0.375, 0.625, 0.625, 0.625, 0.625, 0.75, 0.375, 0.75, 0.375, 0.875, 0.625, 0.875, 0.625, 1.0, 0.375, 1.0, 0.25, 0.625, 0.375, 0.625, 0.375, 0.75, 0.25, 0.75, 0.75, 0.625, 0.875, 0.625, 0.875, 0.75, 0.75, 0.75, 0.625, 0.625, 0.75, 0.625, 0.75, 0.75, 0.625, 0.75, 0.125, 0.625, 0.25, 0.625, 0.25, 0.75, 0.125, 0.75, 0.375, 0.75, 0.625, 0.75, 0.625, 0.875, 0.375, 0.875, 0.375, 0.25, 0.625, 0.25, 0.625, 0.375, 0.375, 0.375, 0.125, 0.5, 0.25, 0.5, 0.25, 0.625, 0.125, 0.625, 0.625, 0.5, 0.75, 0.5, 0.75, 0.625, 0.625, 0.625, 0.75, 0.5, 0.875, 0.5, 0.875, 0.625, 0.75, 0.625, 0.25, 0.5, 0.375, 0.5, 0.375, 0.625, 0.25, 0.625, 0.375, 0.5, 0.625, 0.5, 0.625, 0.625, 0.375, 0.625, 0.375, 0.0, 0.625, 0.0, 0.625, 0.125, 0.375, 0.125])
me_cube_049.update()
me_cube_050 = bpy.data.meshes.new('Cube.050')
me_cube_050.from_pydata([(-28.43, -33.1, -3.42), (-28.43, -33.1, 3.42), (-28.43, 33.1, -3.42), (-28.43, 33.1, 3.42), (28.43, -33.1, -3.42), (28.43, -33.1, 3.42), (14.67, 18.67, -3.42), (14.67, 18.67, 3.42), (0.0, 33.1, -3.42), (0.0, 33.1, 3.42), (0.0, -33.1, -3.42), (0.0, -33.1, 3.42), (-28.43, 0.0, -3.42), (-28.43, 0.0, 3.42), (28.43, 0.0, -3.42), (28.43, 0.0, 3.42), (0.0, 0.0, 3.42), (0.0, 0.0, -3.42)], [], [(12, 13, 3, 2), (8, 9, 7, 6), (14, 15, 5, 4), (10, 11, 1, 0), (17, 14, 4, 10), (16, 13, 1, 11), (15, 16, 11, 5), (12, 17, 10, 0), (4, 5, 11, 10), (2, 3, 9, 8), (2, 8, 17, 12), (7, 9, 16, 15), (9, 3, 13, 16), (8, 6, 14, 17), (6, 7, 15, 14), (0, 1, 13, 12)])
_uv = me_cube_050.uv_layers.new(name='UVMap')
_uv.uv.foreach_set('vector', [0.375, 0.125, 0.625, 0.125, 0.625, 0.25, 0.375, 0.25, 0.375, 0.375, 0.625, 0.375, 0.625, 0.5, 0.375, 0.5, 0.375, 0.625, 0.625, 0.625, 0.625, 0.75, 0.375, 0.75, 0.375, 0.875, 0.625, 0.875, 0.625, 1.0, 0.375, 1.0, 0.25, 0.625, 0.375, 0.625, 0.375, 0.75, 0.25, 0.75, 0.75, 0.625, 0.875, 0.625, 0.875, 0.75, 0.75, 0.75, 0.625, 0.625, 0.75, 0.625, 0.75, 0.75, 0.625, 0.75, 0.125, 0.625, 0.25, 0.625, 0.25, 0.75, 0.125, 0.75, 0.375, 0.75, 0.625, 0.75, 0.625, 0.875, 0.375, 0.875, 0.375, 0.25, 0.625, 0.25, 0.625, 0.375, 0.375, 0.375, 0.125, 0.5, 0.25, 0.5, 0.25, 0.625, 0.125, 0.625, 0.625, 0.5, 0.75, 0.5, 0.75, 0.625, 0.625, 0.625, 0.75, 0.5, 0.875, 0.5, 0.875, 0.625, 0.75, 0.625, 0.25, 0.5, 0.375, 0.5, 0.375, 0.625, 0.25, 0.625, 0.375, 0.5, 0.625, 0.5, 0.625, 0.625, 0.375, 0.625, 0.375, 0.0, 0.625, 0.0, 0.625, 0.125, 0.375, 0.125])
me_cube_050.update()

# ---- objects
ob_light = bpy.data.objects.new('Light', light_light)
ob_camera = bpy.data.objects.new('Camera', cam_camera)
ob_plane = bpy.data.objects.new('Plane', me_plane)
ob_cube = bpy.data.objects.new('Cube', me_cube)
ob_cube_001 = bpy.data.objects.new('Cube.001', me_cube_001)
ob_cube_002 = bpy.data.objects.new('Cube.002', me_cube_002)
ob_cube_003 = bpy.data.objects.new('Cube.003', me_cube_003)
ob_cube_004 = bpy.data.objects.new('Cube.004', me_cube_004)
ob_cube_005 = bpy.data.objects.new('Cube.005', me_cube_005)
ob_cube_006 = bpy.data.objects.new('Cube.006', me_cube_006)
ob_cube_007 = bpy.data.objects.new('Cube.007', me_cube_007)
ob_cube_008 = bpy.data.objects.new('Cube.008', me_cube_008)
ob_cube_009 = bpy.data.objects.new('Cube.009', me_cube_009)
ob_cube_010 = bpy.data.objects.new('Cube.010', me_cube_010)
ob_cube_011 = bpy.data.objects.new('Cube.011', me_cube_011)
ob_cube_012 = bpy.data.objects.new('Cube.012', me_cube_012)
ob_cube_013 = bpy.data.objects.new('Cube.013', me_cube_013)
ob_cube_014 = bpy.data.objects.new('Cube.014', me_cube_014)
ob_cube_015 = bpy.data.objects.new('Cube.015', me_cube_015)
ob_cube_016 = bpy.data.objects.new('Cube.016', me_cube_016)
ob_cube_017 = bpy.data.objects.new('Cube.017', me_cube_017)
ob_cube_018 = bpy.data.objects.new('Cube.018', me_cube_018)
ob_cube_019 = bpy.data.objects.new('Cube.019', me_cube_019)
ob_cube_020 = bpy.data.objects.new('Cube.020', me_cube_020)
ob_cube_021 = bpy.data.objects.new('Cube.021', me_cube_021)
ob_cube_022 = bpy.data.objects.new('Cube.022', me_cube_022)
ob_cube_023 = bpy.data.objects.new('Cube.023', me_cube_023)
ob_cube_024 = bpy.data.objects.new('Cube.024', me_cube_024)
ob_cube_025 = bpy.data.objects.new('Cube.025', me_cube_025)
ob_cube_026 = bpy.data.objects.new('Cube.026', me_cube_026)
ob_cube_027 = bpy.data.objects.new('Cube.027', me_cube_027)
ob_cube_028 = bpy.data.objects.new('Cube.028', me_cube_028)
ob_cube_029 = bpy.data.objects.new('Cube.029', me_cube_029)
ob_cube_030 = bpy.data.objects.new('Cube.030', me_cube_030)
ob_cube_031 = bpy.data.objects.new('Cube.031', me_cube_031)
ob_cube_032 = bpy.data.objects.new('Cube.032', me_cube_032)
ob_cube_033 = bpy.data.objects.new('Cube.033', me_cube_033)
ob_cube_034 = bpy.data.objects.new('Cube.034', me_cube_034)
ob_cube_035 = bpy.data.objects.new('Cube.035', me_cube_035)
ob_cube_036 = bpy.data.objects.new('Cube.036', me_cube_036)
ob_cube_037 = bpy.data.objects.new('Cube.037', me_cube_037)
ob_cube_038 = bpy.data.objects.new('Cube.038', me_cube_038)
ob_cube_039 = bpy.data.objects.new('Cube.039', me_cube_039)
ob_cube_040 = bpy.data.objects.new('Cube.040', me_cube_040)
ob_cube_041 = bpy.data.objects.new('Cube.041', me_cube_041)
ob_cube_042 = bpy.data.objects.new('Cube.042', me_cube_042)
ob_cube_043 = bpy.data.objects.new('Cube.043', me_cube_043)
ob_cube_044 = bpy.data.objects.new('Cube.044', me_cube_044)
ob_cube_045 = bpy.data.objects.new('Cube.045', me_cube_046)
ob_empty = bpy.data.objects.new('Empty', None)
ob_cube_046 = bpy.data.objects.new('Cube.046', me_cube_045)
ob_cube_047 = bpy.data.objects.new('Cube.047', me_cube_047)
ob_cube_048 = bpy.data.objects.new('Cube.048', me_cube_048)
ob_cube_049 = bpy.data.objects.new('Cube.049', me_cube_049)
ob_cube_050 = bpy.data.objects.new('Cube.050', me_cube_050)

# ---- transforms, parenting, visibility, modifiers, constraints
ob_light.location = (20.2, -24.96, 26.32)
ob_light.rotation_euler = (0.6503, 0.05522, 1.866)
ob_light.scale = (6.85, 6.85, 6.85)
ob_light.lock_rotations_4d = False
ob_light.empty_display_type = 'ARROWS'
ob_light.color = (0.0, 0.0, 0.0, 0.0)
ob_light.lineart.crease_threshold = 0.0
ob_camera.location = (42.69, -79.29, 19.85)
ob_camera.rotation_euler = (1.109, 0.0, 0.8149)
ob_camera.scale = (6.85, 6.85, 6.85)
ob_camera.lock_rotations_4d = False
ob_camera.empty_display_type = 'ARROWS'
ob_camera.color = (0.0, 0.0, 0.0, 0.0)
ob_camera.display_type = 'WIRE'
ob_camera.lineart.crease_threshold = 0.0
ob_plane.location = (-7.72, -31.84, -14.12)
ob_plane.scale = (1395.0, 1610.0, 6.85)
ob_cube.location = (20.32, -503.4, 68.69)
ob_cube.scale = (6.85, 6.85, 6.85)
ob_cube_001.location = (-152.1, 342.8, 50.56)
ob_cube_001.scale = (6.85, 5.455, 5.455)
ob_cube_002.location = (-152.1, -498.0, 68.69)
ob_cube_002.scale = (6.85, 6.85, 6.85)
ob_cube_003.location = (319.5, -108.3, 26.29)
ob_cube_003.scale = (4.397, 6.85, 4.397)
ob_cube_004.location = (-426.1, -108.3, 68.69)
ob_cube_004.scale = (6.85, 6.85, 6.85)
ob_cube_005.location = (-468.4, 236.0, 68.69)
ob_cube_005.scale = (6.85, 6.85, 6.85)
ob_cube_006.location = (-152.1, 461.2, 68.69)
ob_cube_006.scale = (6.85, 6.85, 6.85)
ob_cube_007.location = (48.41, 421.4, 68.69)
ob_cube_007.scale = (6.85, 6.85, 6.85)
ob_cube_008.location = (-560.8, -108.3, 35.03)
ob_cube_008.scale = (6.85, 4.912, 4.912)
ob_cube_009.location = (407.7, 134.9, 35.03)
ob_cube_009.rotation_euler = (0.0, -0.0, -3.169)
ob_cube_009.scale = (6.85, 4.912, 4.912)
ob_cube_010.location = (83.66, -386.2, 68.69)
ob_cube_010.rotation_euler = (0.0, -0.0, -3.169)
ob_cube_010.scale = (6.85, 6.85, 6.85)
ob_cube_011.location = (283.0, -919.4, 68.69)
ob_cube_011.rotation_euler = (0.0, -0.0, -3.169)
ob_cube_011.scale = (6.85, 6.85, 6.85)
ob_cube_012.location = (776.2, -215.1, 68.69)
ob_cube_012.rotation_euler = (0.0, -0.0, -3.169)
ob_cube_012.scale = (6.85, 6.85, 6.85)
ob_cube_013.location = (1168.0, 130.3, 68.69)
ob_cube_013.rotation_euler = (0.0, -0.0, -3.169)
ob_cube_013.scale = (6.85, 6.85, 6.85)
ob_cube_014.location = (-309.9, 150.8, 26.29)
ob_cube_014.rotation_euler = (0.0, -0.0, -3.169)
ob_cube_014.scale = (4.397, 6.85, 4.397)
ob_cube_015.location = (309.4, 527.4, 68.69)
ob_cube_015.rotation_euler = (0.0, -0.0, -3.169)
ob_cube_015.scale = (6.85, 6.85, 6.85)
ob_cube_016.location = (286.2, -706.3, 50.56)
ob_cube_016.rotation_euler = (0.0, -0.0, -3.169)
ob_cube_016.scale = (6.85, 5.455, 5.455)
ob_cube_017.location = (137.2, 537.5, 68.69)
ob_cube_017.rotation_euler = (0.0, -0.0, -3.169)
ob_cube_017.scale = (6.85, 6.85, 6.85)
ob_cube_018.location = (-283.0, -396.7, 35.03)
ob_cube_018.rotation_euler = (0.0, -0.0, -1.357)
ob_cube_018.scale = (6.85, 4.912, 4.912)
ob_cube_019.location = (300.3, -859.8, 68.69)
ob_cube_019.rotation_euler = (0.0, -0.0, -1.357)
ob_cube_019.scale = (6.85, 6.85, 6.85)
ob_cube_020.location = (296.7, -382.7, 68.69)
ob_cube_020.rotation_euler = (0.0, -0.0, -1.357)
ob_cube_020.scale = (6.85, 6.85, 6.85)
ob_cube_021.location = (9.629, -717.7, 68.69)
ob_cube_021.rotation_euler = (0.0, -0.0, -1.357)
ob_cube_021.scale = (6.85, 6.85, 6.85)
ob_cube_022.location = (-318.0, -235.5, 68.69)
ob_cube_022.rotation_euler = (0.0, -0.0, -1.357)
ob_cube_022.scale = (6.85, 6.85, 6.85)
ob_cube_023.location = (-160.0, -964.2, 26.29)
ob_cube_023.rotation_euler = (0.0, -0.0, -1.357)
ob_cube_023.scale = (4.397, 6.85, 4.397)
ob_cube_024.location = (-640.8, -585.8, 68.69)
ob_cube_024.rotation_euler = (0.0, -0.0, -1.357)
ob_cube_024.scale = (6.85, 6.85, 6.85)
ob_cube_025.location = (181.0, -407.8, 50.56)
ob_cube_025.rotation_euler = (0.0, -0.0, -1.357)
ob_cube_025.scale = (6.85, 5.455, 5.455)
ob_cube_026.location = (-609.5, -755.4, 68.69)
ob_cube_026.rotation_euler = (0.0, -0.0, -1.357)
ob_cube_026.scale = (6.85, 6.85, 6.85)
ob_cube_027.location = (281.0, 567.0, 35.03)
ob_cube_027.rotation_euler = (0.0, -0.0, -2.402)
ob_cube_027.scale = (6.85, 4.912, 4.912)
ob_cube_028.location = (409.1, -33.08, 68.69)
ob_cube_028.rotation_euler = (0.0, -0.0, -2.402)
ob_cube_028.scale = (6.85, 6.85, 6.85)
ob_cube_029.location = (866.6, 72.55, 68.69)
ob_cube_029.rotation_euler = (0.0, -0.0, -2.402)
ob_cube_029.scale = (6.85, 6.85, 6.85)
ob_cube_030.location = (666.2, 452.1, 68.69)
ob_cube_030.rotation_euler = (0.0, -0.0, -2.402)
ob_cube_030.scale = (6.85, 6.85, 6.85)
ob_cube_031.location = (402.9, 678.1, 68.69)
ob_cube_031.rotation_euler = (0.0, -0.0, -2.402)
ob_cube_031.scale = (6.85, 6.85, 6.85)
ob_cube_032.location = (-114.3, 480.1, 26.29)
ob_cube_032.rotation_euler = (0.0, -0.0, -2.402)
ob_cube_032.scale = (4.397, 6.85, 4.397)
ob_cube_033.location = (-62.13, 781.5, 68.69)
ob_cube_033.rotation_euler = (0.0, -0.0, -2.402)
ob_cube_033.scale = (6.85, 6.85, 6.85)
ob_cube_034.location = (504.3, 160.1, 50.56)
ob_cube_034.rotation_euler = (0.0, -0.0, -2.402)
ob_cube_034.scale = (6.85, 5.455, 5.455)
ob_cube_035.location = (-193.1, 669.3, 68.69)
ob_cube_035.rotation_euler = (0.0, -0.0, -2.402)
ob_cube_035.scale = (6.85, 6.85, 6.85)
ob_cube_036.location = (-474.8, 202.5, 35.03)
ob_cube_036.scale = (6.85, 4.912, 4.912)
ob_cube_037.location = (-165.2, 732.3, 68.69)
ob_cube_037.scale = (6.85, 6.85, 6.85)
ob_cube_038.location = (-365.7, 772.1, 68.69)
ob_cube_038.scale = (6.85, 6.85, 6.85)
ob_cube_039.location = (-682.1, 546.9, 68.69)
ob_cube_039.scale = (6.85, 6.85, 6.85)
ob_cube_040.location = (-639.8, 202.5, 68.69)
ob_cube_040.scale = (6.85, 6.85, 6.85)
ob_cube_041.location = (105.8, 202.5, 26.29)
ob_cube_041.scale = (4.397, 6.85, 4.397)
ob_cube_042.location = (-365.7, -187.2, 68.69)
ob_cube_042.scale = (6.85, 6.85, 6.85)
ob_cube_043.location = (-365.7, 653.7, 50.56)
ob_cube_043.scale = (6.85, 5.455, 5.455)
ob_cube_044.location = (-193.3, -638.9, 68.69)
ob_cube_044.scale = (6.85, 6.85, 6.85)
ob_cube_045.location = (6.371, 31.15, 40.71)
ob_cube_045.scale = (3.471, 3.471, 2.34)
_m = ob_cube_045.modifiers.new('Mirror', 'MIRROR')
ob_empty.location = (604.7, -0.4464, 164.9)
ob_empty.rotation_euler = (1.571, -0.0, 1.571)
ob_empty.scale = (13.95, 13.95, 1.0)
ob_empty.empty_display_type = 'IMAGE'
ob_empty.empty_display_size = 5.0
ob_cube_046.location = (7.157, -82.54, -13.24)
ob_cube_046.scale = (1.228, 1.0, 1.0)
_m = ob_cube_046.modifiers.new('Mirror', 'MIRROR')
_m.use_clip = True
ob_cube_047.location = (-84.9, -171.1, -6.635)
ob_cube_047.scale = (2.061, 1.884, 1.0)
ob_cube_048.location = (-82.67, 21.26, -6.635)
ob_cube_048.rotation_euler = (0.0, -0.0, -1.57)
ob_cube_048.scale = (2.166, 1.98, 1.0)
ob_cube_049.location = (104.9, -177.8, -6.635)
ob_cube_049.rotation_euler = (0.0, -0.0, 1.566)
ob_cube_049.scale = (2.089, 1.909, 1.0)
ob_cube_050.location = (106.9, 20.27, -6.635)
ob_cube_050.rotation_euler = (0.0, -0.0, -3.141)
ob_cube_050.scale = (2.055, 1.879, 1.0)

# ---- collection membership
col_collection.objects.link(ob_light)
col_collection.objects.link(ob_camera)
col_collection.objects.link(ob_plane)
col_collection.objects.link(ob_cube)
col_collection.objects.link(ob_cube_001)
col_collection.objects.link(ob_cube_002)
col_collection.objects.link(ob_cube_003)
col_collection.objects.link(ob_cube_004)
col_collection.objects.link(ob_cube_005)
col_collection.objects.link(ob_cube_006)
col_collection.objects.link(ob_cube_007)
col_collection.objects.link(ob_cube_008)
col_collection.objects.link(ob_cube_009)
col_collection.objects.link(ob_cube_010)
col_collection.objects.link(ob_cube_011)
col_collection.objects.link(ob_cube_012)
col_collection.objects.link(ob_cube_013)
col_collection.objects.link(ob_cube_014)
col_collection.objects.link(ob_cube_015)
col_collection.objects.link(ob_cube_016)
col_collection.objects.link(ob_cube_017)
col_collection.objects.link(ob_cube_018)
col_collection.objects.link(ob_cube_019)
col_collection.objects.link(ob_cube_020)
col_collection.objects.link(ob_cube_021)
col_collection.objects.link(ob_cube_022)
col_collection.objects.link(ob_cube_023)
col_collection.objects.link(ob_cube_024)
col_collection.objects.link(ob_cube_025)
col_collection.objects.link(ob_cube_026)
col_collection.objects.link(ob_cube_027)
col_collection.objects.link(ob_cube_028)
col_collection.objects.link(ob_cube_029)
col_collection.objects.link(ob_cube_030)
col_collection.objects.link(ob_cube_031)
col_collection.objects.link(ob_cube_032)
col_collection.objects.link(ob_cube_033)
col_collection.objects.link(ob_cube_034)
col_collection.objects.link(ob_cube_035)
col_collection.objects.link(ob_cube_036)
col_collection.objects.link(ob_cube_037)
col_collection.objects.link(ob_cube_038)
col_collection.objects.link(ob_cube_039)
col_collection.objects.link(ob_cube_040)
col_collection.objects.link(ob_cube_041)
col_collection.objects.link(ob_cube_042)
col_collection.objects.link(ob_cube_043)
col_collection.objects.link(ob_cube_044)
col_collection.objects.link(ob_cube_045)
col_collection.objects.link(ob_empty)
col_collection.objects.link(ob_cube_046)
col_collection.objects.link(ob_cube_047)
col_collection.objects.link(ob_cube_048)
col_collection.objects.link(ob_cube_049)
col_collection.objects.link(ob_cube_050)

# ---- scene / render settings (as saved in the file)
scene.camera = ob_camera
scene.frame_start = 1; scene.frame_end = 250; scene.frame_set(1)
scene.render.engine = 'BLENDER_EEVEE_NEXT'
scene.cycles.sampling_pattern = 'TABULATED_SOBOL'
scene.eevee.ray_tracing_options.trace_max_roughness = 0.0
bpy.context.view_layer.update()
